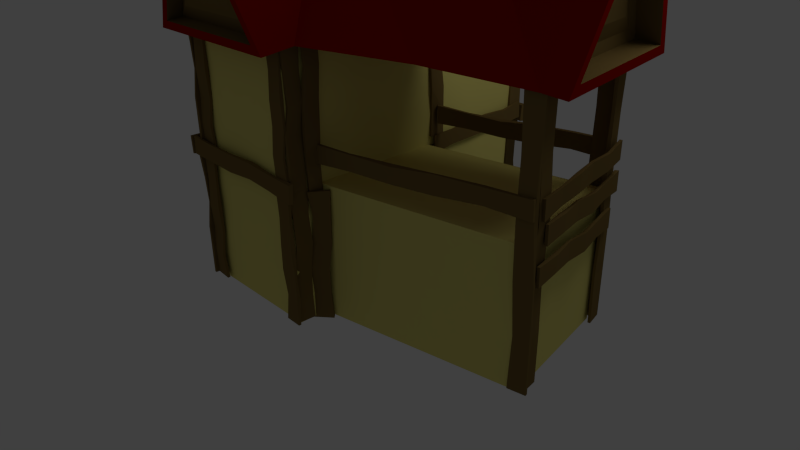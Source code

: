 # Source: maison3.blend  (saved by Blender 2.60.0; exported with 4.5.12 LTS)
import bpy
from mathutils import Matrix  # noqa: F401  (used for matrix-valued properties, if any)

bpy.ops.wm.read_factory_settings(use_empty=True)
scene = bpy.context.scene
scene.name = 'Scene'

# ---- collections
col_collection_1 = bpy.data.collections.new('Collection 1'); scene.collection.children.link(col_collection_1)

# ---- materials (node trees are filled in below, after node groups)
mat_planche = bpy.data.materials.new('planche')
mat_planche.alpha_threshold = 0.0
mat_planche.use_transparent_shadow = False
mat_planche.diffuse_color = (0.2016, 0.1329, 0.04231, 1.0)
mat_planche.specular_color = (0.0, 0.0, 0.0)
mat_planche.roughness = 0.5
mat_planche.line_color = (0.0, 0.0, 0.0, 1.0)
mat_toit = bpy.data.materials.new('toit')
mat_toit.alpha_threshold = 0.0
mat_toit.use_transparent_shadow = False
mat_toit.diffuse_color = (0.3264, 0.003148, 0.0, 1.0)
mat_toit.roughness = 0.5
mat_toit.line_color = (0.0, 0.0, 0.0, 1.0)
mat_bois = bpy.data.materials.new('bois')
mat_bois.alpha_threshold = 0.0
mat_bois.use_transparent_shadow = False
mat_bois.diffuse_color = (0.2016, 0.1329, 0.04231, 1.0)
mat_bois.roughness = 0.5
mat_bois.line_color = (0.0, 0.0, 0.0, 1.0)
mat_material = bpy.data.materials.new('Material')
mat_material.alpha_threshold = 0.0
mat_material.use_transparent_shadow = False
mat_material.diffuse_color = (0.7991, 0.7231, 0.2086, 1.0)
mat_material.roughness = 0.5
mat_material.line_color = (0.0, 0.0, 0.0, 1.0)

# ---- material node trees

# ---- world
world_world = bpy.data.worlds.new('World'); scene.world = world_world
world_world.color = (0.05088, 0.05088, 0.05088)
world_world.use_sun_shadow = False
world_world.sun_shadow_jitter_overblur = 0.0
world_world.cycles.sampling_method = 'MANUAL'
world_world.cycles.sample_map_resolution = 256

# ---- cameras
cam_camera = bpy.data.cameras.new('Camera')
cam_camera.clip_end = 100.0
cam_camera.lens = 35.0
cam_camera.ortho_scale = 7.314
cam_camera.dof.focus_distance = 0.0
cam_camera.dof.aperture_fstop = 128.0

# ---- lights
light_lamp = bpy.data.lights.new('Lamp', 'POINT')
light_lamp.transmission_factor = 0.0
light_lamp.cutoff_distance = 30.0
light_lamp.energy = 100.0
light_lamp.shadow_buffer_clip_start = 1.001
light_lamp.shadow_soft_size = 1.0
light_lamp.shadow_maximum_resolution = 0.006
light_lamp.use_absolute_resolution = True
light_lamp.cycles.use_multiple_importance_sampling = False

# ---- meshes
me_cube_052 = bpy.data.meshes.new('Cube.052')
me_cube_052.from_pydata([(-0.02357, -0.1622, 0.006068), (-0.02357, 0.1622, 0.006068), (0.02357, 0.1622, 0.006068), (0.02357, -0.1622, 0.006068), (0.03359, -0.08314, 2.734), (-0.02357, 0.1622, 2.736), (0.03968, 0.1622, 2.711), (0.09684, -0.06026, 2.709), (-0.04835, -0.1243, 0.5521), (-0.01181, -0.1622, 1.098), (-0.05182, -0.1899, 1.644), (-0.02357, -0.1622, 2.19), (-0.04835, 0.1622, 0.5521), (-0.01181, 0.1622, 1.098), (-0.05182, 0.1211, 1.644), (-0.02357, 0.1241, 2.19), (0.02357, 0.1622, 0.5521), (0.02357, 0.1622, 1.098), (0.02357, 0.09942, 1.644), (0.02357, 0.1241, 2.19), (-0.001201, -0.1286, 0.5521), (0.03534, -0.1622, 1.098), (0.02357, -0.1785, 1.644), (0.02357, -0.1546, 2.19)], [], [(0, 1, 2, 3), (4, 7, 6, 5), (0, 8, 12, 1), (8, 9, 13, 12), (9, 10, 14, 13), (10, 11, 15, 14), (11, 4, 5, 15), (1, 12, 16, 2), (12, 13, 17, 16), (13, 14, 18, 17), (14, 15, 19, 18), (15, 5, 6, 19), (2, 16, 20, 3), (16, 17, 21, 20), (17, 18, 22, 21), (18, 19, 23, 22), (19, 6, 7, 23), (4, 11, 23, 7), (11, 10, 22, 23), (10, 9, 21, 22), (9, 8, 20, 21), (8, 0, 3, 20)])
me_cube_052.materials.append(mat_planche)
me_cube_052.use_remesh_preserve_volume = False
me_cube_052.use_remesh_preserve_attributes = False
me_cube_052.use_mirror_vertex_groups = False
me_cube_052.update()
me_cube_051 = bpy.data.meshes.new('Cube.051')
me_cube_051.from_pydata([(-0.1272, -0.1839, 0.006574), (-0.02357, 0.1622, 0.006068), (0.02357, 0.1622, 0.006068), (-0.08006, -0.1839, 0.006574), (-0.02357, -0.1851, 2.736), (-0.02357, 0.1622, 2.736), (0.03968, 0.1622, 2.711), (0.03968, -0.1622, 2.711), (-0.04835, -0.1243, 0.5521), (-0.01181, -0.1622, 1.098), (-0.05182, -0.1899, 1.644), (-0.02357, -0.1622, 2.19), (-0.04835, 0.1622, 0.5521), (-0.01181, 0.1622, 1.098), (-0.05182, 0.1211, 1.644), (-0.02357, 0.1241, 2.19), (0.02357, 0.1622, 0.5521), (0.02357, 0.1622, 1.098), (0.02357, 0.09942, 1.644), (0.02357, 0.1241, 2.19), (-0.001201, -0.1286, 0.5521), (0.03534, -0.1622, 1.098), (0.02357, -0.1785, 1.644), (0.02357, -0.1546, 2.19)], [], [(0, 1, 2, 3), (4, 7, 6, 5), (0, 8, 12, 1), (8, 9, 13, 12), (9, 10, 14, 13), (10, 11, 15, 14), (11, 4, 5, 15), (1, 12, 16, 2), (12, 13, 17, 16), (13, 14, 18, 17), (14, 15, 19, 18), (15, 5, 6, 19), (2, 16, 20, 3), (16, 17, 21, 20), (17, 18, 22, 21), (18, 19, 23, 22), (19, 6, 7, 23), (4, 11, 23, 7), (11, 10, 22, 23), (10, 9, 21, 22), (9, 8, 20, 21), (8, 0, 3, 20)])
me_cube_051.materials.append(mat_planche)
me_cube_051.use_remesh_preserve_volume = False
me_cube_051.use_remesh_preserve_attributes = False
me_cube_051.use_mirror_vertex_groups = False
me_cube_051.update()
me_cube_050 = bpy.data.meshes.new('Cube.050')
me_cube_050.from_pydata([(-0.02357, -0.1622, 0.006068), (-0.02357, 0.1622, 0.006068), (0.02357, 0.1622, 0.006068), (0.02357, -0.1622, 0.006068), (-0.02357, -0.1851, 2.736), (-0.02357, 0.1622, 2.736), (0.03968, 0.1622, 2.711), (0.03968, -0.1622, 2.711), (-0.04835, -0.1243, 0.5521), (-0.01181, -0.1622, 1.098), (-0.05182, -0.1899, 1.644), (-0.02357, -0.1622, 2.19), (-0.04835, 0.1622, 0.5521), (-0.01181, 0.1622, 1.098), (-0.05182, 0.1211, 1.644), (-0.02357, 0.1241, 2.19), (0.02357, 0.1622, 0.5521), (0.02357, 0.1622, 1.098), (0.02357, 0.09942, 1.644), (0.02357, 0.1241, 2.19), (-0.001201, -0.1286, 0.5521), (0.03534, -0.1622, 1.098), (0.02357, -0.1785, 1.644), (0.02357, -0.1546, 2.19)], [], [(0, 1, 2, 3), (4, 7, 6, 5), (0, 8, 12, 1), (8, 9, 13, 12), (9, 10, 14, 13), (10, 11, 15, 14), (11, 4, 5, 15), (1, 12, 16, 2), (12, 13, 17, 16), (13, 14, 18, 17), (14, 15, 19, 18), (15, 5, 6, 19), (2, 16, 20, 3), (16, 17, 21, 20), (17, 18, 22, 21), (18, 19, 23, 22), (19, 6, 7, 23), (4, 11, 23, 7), (11, 10, 22, 23), (10, 9, 21, 22), (9, 8, 20, 21), (8, 0, 3, 20)])
me_cube_050.materials.append(mat_planche)
me_cube_050.use_remesh_preserve_volume = False
me_cube_050.use_remesh_preserve_attributes = False
me_cube_050.use_mirror_vertex_groups = False
me_cube_050.update()
me_cube_049 = bpy.data.meshes.new('Cube.049')
me_cube_049.from_pydata([(-0.02357, -0.1622, 0.006068), (-0.02357, 0.1622, 0.006068), (0.02357, 0.1622, 0.006068), (0.02357, -0.1622, 0.006068), (-0.02357, -0.1851, 2.736), (-0.02357, 0.1622, 2.736), (0.03968, 0.1622, 2.711), (0.03968, -0.1622, 2.711), (-0.04835, -0.1243, 0.5521), (-0.01181, -0.1622, 1.098), (-0.05182, -0.1899, 1.644), (-0.02357, -0.1622, 2.19), (-0.04835, 0.1622, 0.5521), (-0.01181, 0.1622, 1.098), (-0.05182, 0.1211, 1.644), (-0.02357, 0.1241, 2.19), (0.02357, 0.1622, 0.5521), (0.02357, 0.1622, 1.098), (0.02357, 0.09942, 1.644), (0.02357, 0.1241, 2.19), (-0.001201, -0.1286, 0.5521), (0.03534, -0.1622, 1.098), (0.02357, -0.1785, 1.644), (0.02357, -0.1546, 2.19)], [], [(0, 1, 2, 3), (4, 7, 6, 5), (0, 8, 12, 1), (8, 9, 13, 12), (9, 10, 14, 13), (10, 11, 15, 14), (11, 4, 5, 15), (1, 12, 16, 2), (12, 13, 17, 16), (13, 14, 18, 17), (14, 15, 19, 18), (15, 5, 6, 19), (2, 16, 20, 3), (16, 17, 21, 20), (17, 18, 22, 21), (18, 19, 23, 22), (19, 6, 7, 23), (4, 11, 23, 7), (11, 10, 22, 23), (10, 9, 21, 22), (9, 8, 20, 21), (8, 0, 3, 20)])
me_cube_049.materials.append(mat_planche)
me_cube_049.use_remesh_preserve_volume = False
me_cube_049.use_remesh_preserve_attributes = False
me_cube_049.use_mirror_vertex_groups = False
me_cube_049.update()
me_cube_048 = bpy.data.meshes.new('Cube.048')
me_cube_048.from_pydata([(-0.02357, -0.1622, 0.006068), (-0.02357, 0.1622, 0.006068), (0.02357, 0.1622, 0.006068), (0.02357, -0.1622, 0.006068), (-0.02357, -0.1851, 2.736), (-0.02357, 0.1622, 2.736), (0.03968, 0.1622, 2.711), (0.03968, -0.1622, 2.711), (-0.04835, -0.1243, 0.5521), (-0.01181, -0.1622, 1.098), (-0.05182, -0.1899, 1.644), (-0.02357, -0.1622, 2.19), (-0.04835, 0.1622, 0.5521), (-0.01181, 0.1622, 1.098), (-0.05182, 0.1211, 1.644), (-0.02357, 0.1241, 2.19), (0.02357, 0.1622, 0.5521), (0.02357, 0.1622, 1.098), (0.02357, 0.09942, 1.644), (0.02357, 0.1241, 2.19), (-0.001201, -0.1286, 0.5521), (0.03534, -0.1622, 1.098), (0.02357, -0.1785, 1.644), (0.02357, -0.1546, 2.19)], [], [(0, 1, 2, 3), (4, 7, 6, 5), (0, 8, 12, 1), (8, 9, 13, 12), (9, 10, 14, 13), (10, 11, 15, 14), (11, 4, 5, 15), (1, 12, 16, 2), (12, 13, 17, 16), (13, 14, 18, 17), (14, 15, 19, 18), (15, 5, 6, 19), (2, 16, 20, 3), (16, 17, 21, 20), (17, 18, 22, 21), (18, 19, 23, 22), (19, 6, 7, 23), (4, 11, 23, 7), (11, 10, 22, 23), (10, 9, 21, 22), (9, 8, 20, 21), (8, 0, 3, 20)])
me_cube_048.materials.append(mat_planche)
me_cube_048.use_remesh_preserve_volume = False
me_cube_048.use_remesh_preserve_attributes = False
me_cube_048.use_mirror_vertex_groups = False
me_cube_048.update()
me_cube_047 = bpy.data.meshes.new('Cube.047')
me_cube_047.from_pydata([(-0.02357, -0.1622, 0.006068), (-0.02357, 0.1622, 0.006068), (0.02357, 0.1622, 0.006068), (0.02357, -0.1622, 0.006068), (-0.02357, -0.1851, 2.736), (-0.02357, 0.1622, 2.736), (0.03968, 0.1622, 2.711), (0.03968, -0.1622, 2.711), (-0.04835, -0.1243, 0.5521), (-0.01181, -0.1622, 1.098), (-0.05182, -0.1899, 1.644), (-0.02357, -0.1622, 2.19), (-0.04835, 0.1622, 0.5521), (-0.01181, 0.1622, 1.098), (-0.05182, 0.1211, 1.644), (-0.02357, 0.1241, 2.19), (0.02357, 0.1622, 0.5521), (0.02357, 0.1622, 1.098), (0.02357, 0.09942, 1.644), (0.02357, 0.1241, 2.19), (-0.001201, -0.1286, 0.5521), (0.03534, -0.1622, 1.098), (0.02357, -0.1785, 1.644), (0.02357, -0.1546, 2.19)], [], [(0, 1, 2, 3), (4, 7, 6, 5), (0, 8, 12, 1), (8, 9, 13, 12), (9, 10, 14, 13), (10, 11, 15, 14), (11, 4, 5, 15), (1, 12, 16, 2), (12, 13, 17, 16), (13, 14, 18, 17), (14, 15, 19, 18), (15, 5, 6, 19), (2, 16, 20, 3), (16, 17, 21, 20), (17, 18, 22, 21), (18, 19, 23, 22), (19, 6, 7, 23), (4, 11, 23, 7), (11, 10, 22, 23), (10, 9, 21, 22), (9, 8, 20, 21), (8, 0, 3, 20)])
me_cube_047.materials.append(mat_planche)
me_cube_047.use_remesh_preserve_volume = False
me_cube_047.use_remesh_preserve_attributes = False
me_cube_047.use_mirror_vertex_groups = False
me_cube_047.update()
me_cube_046 = bpy.data.meshes.new('Cube.046')
me_cube_046.from_pydata([(-0.02357, -0.1622, 0.006068), (-0.02357, 0.1622, 0.006068), (0.02357, 0.1622, 0.006068), (0.02357, -0.1622, 0.006068), (-0.02357, -0.1851, 2.736), (-0.02357, 0.1622, 2.736), (0.03968, 0.1622, 2.711), (0.03968, -0.1622, 2.711), (-0.04835, -0.1243, 0.5521), (-0.01181, -0.1622, 1.098), (-0.05182, -0.1899, 1.644), (-0.02357, -0.1622, 2.19), (-0.04835, 0.1622, 0.5521), (-0.01181, 0.1622, 1.098), (-0.05182, 0.1211, 1.644), (-0.02357, 0.1241, 2.19), (0.02357, 0.1622, 0.5521), (0.02357, 0.1622, 1.098), (0.02357, 0.09942, 1.644), (0.02357, 0.1241, 2.19), (-0.001201, -0.1286, 0.5521), (0.03534, -0.1622, 1.098), (0.02357, -0.1785, 1.644), (0.02357, -0.1546, 2.19)], [], [(0, 1, 2, 3), (4, 7, 6, 5), (0, 8, 12, 1), (8, 9, 13, 12), (9, 10, 14, 13), (10, 11, 15, 14), (11, 4, 5, 15), (1, 12, 16, 2), (12, 13, 17, 16), (13, 14, 18, 17), (14, 15, 19, 18), (15, 5, 6, 19), (2, 16, 20, 3), (16, 17, 21, 20), (17, 18, 22, 21), (18, 19, 23, 22), (19, 6, 7, 23), (4, 11, 23, 7), (11, 10, 22, 23), (10, 9, 21, 22), (9, 8, 20, 21), (8, 0, 3, 20)])
me_cube_046.materials.append(mat_planche)
me_cube_046.use_remesh_preserve_volume = False
me_cube_046.use_remesh_preserve_attributes = False
me_cube_046.use_mirror_vertex_groups = False
me_cube_046.update()
me_cube_045 = bpy.data.meshes.new('Cube.045')
me_cube_045.from_pydata([(-0.02357, -0.1622, 0.006068), (-0.02357, 0.1622, 0.006068), (0.02357, 0.1622, 0.006068), (0.02357, -0.1622, 0.006068), (-0.02357, -0.1851, 2.736), (-0.02357, 0.1622, 2.736), (0.03968, 0.1622, 2.711), (0.03968, -0.1622, 2.711), (-0.04835, -0.1243, 0.5521), (-0.01181, -0.1622, 1.098), (-0.05182, -0.1899, 1.644), (-0.02357, -0.1622, 2.19), (-0.04835, 0.1622, 0.5521), (-0.01181, 0.1622, 1.098), (-0.05182, 0.1211, 1.644), (-0.02357, 0.1241, 2.19), (0.02357, 0.1622, 0.5521), (0.02357, 0.1622, 1.098), (0.02357, 0.09942, 1.644), (0.02357, 0.1241, 2.19), (-0.001201, -0.1286, 0.5521), (0.03534, -0.1622, 1.098), (0.02357, -0.1785, 1.644), (0.02357, -0.1546, 2.19)], [], [(0, 1, 2, 3), (4, 7, 6, 5), (0, 8, 12, 1), (8, 9, 13, 12), (9, 10, 14, 13), (10, 11, 15, 14), (11, 4, 5, 15), (1, 12, 16, 2), (12, 13, 17, 16), (13, 14, 18, 17), (14, 15, 19, 18), (15, 5, 6, 19), (2, 16, 20, 3), (16, 17, 21, 20), (17, 18, 22, 21), (18, 19, 23, 22), (19, 6, 7, 23), (4, 11, 23, 7), (11, 10, 22, 23), (10, 9, 21, 22), (9, 8, 20, 21), (8, 0, 3, 20)])
me_cube_045.materials.append(mat_planche)
me_cube_045.use_remesh_preserve_volume = False
me_cube_045.use_remesh_preserve_attributes = False
me_cube_045.use_mirror_vertex_groups = False
me_cube_045.update()
me_cube_044 = bpy.data.meshes.new('Cube.044')
me_cube_044.from_pydata([(-0.02357, -0.1622, 0.006068), (-0.02357, 0.1622, 0.006068), (0.02357, 0.1622, 0.006068), (0.02357, -0.1622, 0.006068), (-0.02357, -0.1851, 2.736), (-0.02357, 0.1622, 2.736), (0.03968, 0.1622, 2.711), (0.03968, -0.1622, 2.711), (-0.04835, -0.1243, 0.5521), (-0.01181, -0.1622, 1.098), (-0.05182, -0.1899, 1.644), (-0.02357, -0.1622, 2.19), (-0.04835, 0.1622, 0.5521), (-0.01181, 0.1622, 1.098), (-0.05182, 0.1211, 1.644), (-0.02357, 0.1241, 2.19), (0.02357, 0.1622, 0.5521), (0.02357, 0.1622, 1.098), (0.02357, 0.09942, 1.644), (0.02357, 0.1241, 2.19), (-0.001201, -0.1286, 0.5521), (0.03534, -0.1622, 1.098), (0.02357, -0.1785, 1.644), (0.02357, -0.1546, 2.19)], [], [(0, 1, 2, 3), (4, 7, 6, 5), (0, 8, 12, 1), (8, 9, 13, 12), (9, 10, 14, 13), (10, 11, 15, 14), (11, 4, 5, 15), (1, 12, 16, 2), (12, 13, 17, 16), (13, 14, 18, 17), (14, 15, 19, 18), (15, 5, 6, 19), (2, 16, 20, 3), (16, 17, 21, 20), (17, 18, 22, 21), (18, 19, 23, 22), (19, 6, 7, 23), (4, 11, 23, 7), (11, 10, 22, 23), (10, 9, 21, 22), (9, 8, 20, 21), (8, 0, 3, 20)])
me_cube_044.materials.append(mat_planche)
me_cube_044.use_remesh_preserve_volume = False
me_cube_044.use_remesh_preserve_attributes = False
me_cube_044.use_mirror_vertex_groups = False
me_cube_044.update()
me_cube_043 = bpy.data.meshes.new('Cube.043')
me_cube_043.from_pydata([(-0.02357, -0.1622, 0.006068), (-0.02357, 0.1622, 0.006068), (0.02357, 0.1622, 0.006068), (0.02357, -0.1622, 0.006068), (-0.02357, -0.1851, 2.736), (-0.02357, 0.1622, 2.736), (0.03968, 0.1622, 2.711), (0.03968, -0.1622, 2.711), (-0.04835, -0.1243, 0.5521), (-0.01181, -0.1622, 1.098), (-0.05182, -0.1899, 1.644), (-0.02357, -0.1622, 2.19), (-0.04835, 0.1622, 0.5521), (-0.01181, 0.1622, 1.098), (-0.05182, 0.1211, 1.644), (-0.02357, 0.1241, 2.19), (0.02357, 0.1622, 0.5521), (0.02357, 0.1622, 1.098), (0.02357, 0.09942, 1.644), (0.02357, 0.1241, 2.19), (-0.001201, -0.1286, 0.5521), (0.03534, -0.1622, 1.098), (0.02357, -0.1785, 1.644), (0.02357, -0.1546, 2.19)], [], [(0, 1, 2, 3), (4, 7, 6, 5), (0, 8, 12, 1), (8, 9, 13, 12), (9, 10, 14, 13), (10, 11, 15, 14), (11, 4, 5, 15), (1, 12, 16, 2), (12, 13, 17, 16), (13, 14, 18, 17), (14, 15, 19, 18), (15, 5, 6, 19), (2, 16, 20, 3), (16, 17, 21, 20), (17, 18, 22, 21), (18, 19, 23, 22), (19, 6, 7, 23), (4, 11, 23, 7), (11, 10, 22, 23), (10, 9, 21, 22), (9, 8, 20, 21), (8, 0, 3, 20)])
me_cube_043.materials.append(mat_planche)
me_cube_043.use_remesh_preserve_volume = False
me_cube_043.use_remesh_preserve_attributes = False
me_cube_043.use_mirror_vertex_groups = False
me_cube_043.update()
me_cube_042 = bpy.data.meshes.new('Cube.042')
me_cube_042.from_pydata([(-0.02357, -0.1622, 0.006068), (-0.02357, 0.1622, 0.006068), (0.02357, 0.1622, 0.006068), (0.02357, -0.1622, 0.006068), (-0.02357, -0.1851, 2.736), (-0.02357, 0.1622, 2.736), (0.03968, 0.1622, 2.711), (0.03968, -0.1622, 2.711), (-0.04835, -0.1243, 0.5521), (-0.01181, -0.1622, 1.098), (-0.05182, -0.1899, 1.644), (-0.02357, -0.1622, 2.19), (-0.04835, 0.1622, 0.5521), (-0.01181, 0.1622, 1.098), (-0.05182, 0.1211, 1.644), (-0.02357, 0.1241, 2.19), (0.02357, 0.1622, 0.5521), (0.02357, 0.1622, 1.098), (0.02357, 0.09942, 1.644), (0.02357, 0.1241, 2.19), (-0.001201, -0.1286, 0.5521), (0.03534, -0.1622, 1.098), (0.02357, -0.1785, 1.644), (0.02357, -0.1546, 2.19)], [], [(0, 1, 2, 3), (4, 7, 6, 5), (0, 8, 12, 1), (8, 9, 13, 12), (9, 10, 14, 13), (10, 11, 15, 14), (11, 4, 5, 15), (1, 12, 16, 2), (12, 13, 17, 16), (13, 14, 18, 17), (14, 15, 19, 18), (15, 5, 6, 19), (2, 16, 20, 3), (16, 17, 21, 20), (17, 18, 22, 21), (18, 19, 23, 22), (19, 6, 7, 23), (4, 11, 23, 7), (11, 10, 22, 23), (10, 9, 21, 22), (9, 8, 20, 21), (8, 0, 3, 20)])
me_cube_042.materials.append(mat_planche)
me_cube_042.use_remesh_preserve_volume = False
me_cube_042.use_remesh_preserve_attributes = False
me_cube_042.use_mirror_vertex_groups = False
me_cube_042.update()
me_cube_041 = bpy.data.meshes.new('Cube.041')
me_cube_041.from_pydata([(-0.02357, -0.1622, 0.006068), (-0.02357, 0.1622, 0.006068), (0.02357, 0.1622, 0.006068), (0.02357, -0.1622, 0.006068), (-0.02357, -0.1851, 2.736), (-0.02357, 0.1622, 2.736), (0.03968, 0.1622, 2.711), (0.03968, -0.1622, 2.711), (-0.04835, -0.1243, 0.5521), (-0.01181, -0.1622, 1.098), (-0.05182, -0.1899, 1.644), (-0.02357, -0.1622, 2.19), (-0.04835, 0.1622, 0.5521), (-0.01181, 0.1622, 1.098), (-0.05182, 0.1211, 1.644), (-0.02357, 0.1241, 2.19), (0.02357, 0.1622, 0.5521), (0.02357, 0.1622, 1.098), (0.02357, 0.09942, 1.644), (0.02357, 0.1241, 2.19), (-0.001201, -0.1286, 0.5521), (0.03534, -0.1622, 1.098), (0.02357, -0.1785, 1.644), (0.02357, -0.1546, 2.19)], [], [(0, 1, 2, 3), (4, 7, 6, 5), (0, 8, 12, 1), (8, 9, 13, 12), (9, 10, 14, 13), (10, 11, 15, 14), (11, 4, 5, 15), (1, 12, 16, 2), (12, 13, 17, 16), (13, 14, 18, 17), (14, 15, 19, 18), (15, 5, 6, 19), (2, 16, 20, 3), (16, 17, 21, 20), (17, 18, 22, 21), (18, 19, 23, 22), (19, 6, 7, 23), (4, 11, 23, 7), (11, 10, 22, 23), (10, 9, 21, 22), (9, 8, 20, 21), (8, 0, 3, 20)])
me_cube_041.materials.append(mat_planche)
me_cube_041.use_remesh_preserve_volume = False
me_cube_041.use_remesh_preserve_attributes = False
me_cube_041.use_mirror_vertex_groups = False
me_cube_041.update()
me_cube_039 = bpy.data.meshes.new('Cube.039')
me_cube_039.from_pydata([(-0.09697, -0.183, -0.07553), (-0.09697, 0.1415, -0.07553), (-0.04982, 0.1415, -0.07553), (-0.04982, -0.183, -0.07553), (-0.02357, -0.1851, 2.736), (-0.02357, 0.1622, 2.736), (0.03968, 0.1622, 2.711), (0.03968, -0.1622, 2.711), (-0.04835, -0.1243, 0.5521), (-0.01181, -0.1622, 1.098), (-0.05182, -0.1899, 1.644), (-0.02357, -0.1622, 2.19), (-0.04835, 0.1622, 0.5521), (-0.01181, 0.1622, 1.098), (-0.05182, 0.1211, 1.644), (-0.02357, 0.1241, 2.19), (0.02357, 0.1622, 0.5521), (0.02357, 0.1622, 1.098), (0.02357, 0.09942, 1.644), (0.02357, 0.1241, 2.19), (-0.001201, -0.1286, 0.5521), (0.03534, -0.1622, 1.098), (0.02357, -0.1785, 1.644), (0.02357, -0.1546, 2.19)], [], [(0, 1, 2, 3), (4, 7, 6, 5), (0, 8, 12, 1), (8, 9, 13, 12), (9, 10, 14, 13), (10, 11, 15, 14), (11, 4, 5, 15), (1, 12, 16, 2), (12, 13, 17, 16), (13, 14, 18, 17), (14, 15, 19, 18), (15, 5, 6, 19), (2, 16, 20, 3), (16, 17, 21, 20), (17, 18, 22, 21), (18, 19, 23, 22), (19, 6, 7, 23), (4, 11, 23, 7), (11, 10, 22, 23), (10, 9, 21, 22), (9, 8, 20, 21), (8, 0, 3, 20)])
me_cube_039.materials.append(mat_planche)
me_cube_039.use_remesh_preserve_volume = False
me_cube_039.use_remesh_preserve_attributes = False
me_cube_039.use_mirror_vertex_groups = False
me_cube_039.update()
me_cube_038 = bpy.data.meshes.new('Cube.038')
me_cube_038.from_pydata([(-0.02357, -0.1622, 0.006068), (-0.02357, 0.1622, 0.006068), (0.02418, 0.162, 0.02826), (0.02357, -0.1622, 0.006068), (-0.02357, -0.1851, 2.736), (-0.02357, 0.1622, 2.736), (0.03968, 0.1622, 2.711), (0.03968, -0.1622, 2.711), (-0.04835, -0.1243, 0.5521), (-0.01181, -0.1622, 1.098), (-0.05182, -0.1899, 1.644), (-0.02357, -0.1622, 2.19), (-0.04835, 0.1622, 0.5521), (-0.01181, 0.1622, 1.098), (-0.05182, 0.1211, 1.644), (-0.02357, 0.1241, 2.19), (0.02357, 0.1622, 0.5521), (0.02357, 0.1622, 1.098), (0.02357, 0.09942, 1.644), (0.02357, 0.1241, 2.19), (-0.001201, -0.1286, 0.5521), (0.03534, -0.1622, 1.098), (0.02357, -0.1785, 1.644), (0.02357, -0.1546, 2.19)], [], [(0, 1, 2, 3), (4, 7, 6, 5), (0, 8, 12, 1), (8, 9, 13, 12), (9, 10, 14, 13), (10, 11, 15, 14), (11, 4, 5, 15), (1, 12, 16, 2), (12, 13, 17, 16), (13, 14, 18, 17), (14, 15, 19, 18), (15, 5, 6, 19), (2, 16, 20, 3), (16, 17, 21, 20), (17, 18, 22, 21), (18, 19, 23, 22), (19, 6, 7, 23), (4, 11, 23, 7), (11, 10, 22, 23), (10, 9, 21, 22), (9, 8, 20, 21), (8, 0, 3, 20)])
me_cube_038.materials.append(mat_planche)
me_cube_038.use_remesh_preserve_volume = False
me_cube_038.use_remesh_preserve_attributes = False
me_cube_038.use_mirror_vertex_groups = False
me_cube_038.update()
me_cube_037 = bpy.data.meshes.new('Cube.037')
me_cube_037.from_pydata([(-0.02357, -0.1622, 0.006068), (-0.02357, 0.1622, 0.006068), (0.007511, 0.1624, 0.006522), (0.02357, -0.1622, 0.006068), (-0.02357, -0.1851, 2.736), (-0.02357, 0.1622, 2.736), (0.03968, 0.1622, 2.711), (0.03968, -0.1622, 2.711), (-0.04835, -0.1243, 0.5521), (-0.01181, -0.1622, 1.098), (-0.05182, -0.1899, 1.644), (-0.02357, -0.1622, 2.19), (-0.04835, 0.1622, 0.5521), (-0.01181, 0.1622, 1.098), (-0.05182, 0.1211, 1.644), (-0.02357, 0.1241, 2.19), (0.02357, 0.1622, 0.5521), (0.02357, 0.1622, 1.098), (0.02357, 0.09942, 1.644), (0.02357, 0.1241, 2.19), (-0.001201, -0.1286, 0.5521), (0.03534, -0.1622, 1.098), (0.02357, -0.1785, 1.644), (0.02357, -0.1546, 2.19)], [], [(0, 1, 2, 3), (4, 7, 6, 5), (0, 8, 12, 1), (8, 9, 13, 12), (9, 10, 14, 13), (10, 11, 15, 14), (11, 4, 5, 15), (1, 12, 16, 2), (12, 13, 17, 16), (13, 14, 18, 17), (14, 15, 19, 18), (15, 5, 6, 19), (2, 16, 20, 3), (16, 17, 21, 20), (17, 18, 22, 21), (18, 19, 23, 22), (19, 6, 7, 23), (4, 11, 23, 7), (11, 10, 22, 23), (10, 9, 21, 22), (9, 8, 20, 21), (8, 0, 3, 20)])
me_cube_037.materials.append(mat_planche)
me_cube_037.use_remesh_preserve_volume = False
me_cube_037.use_remesh_preserve_attributes = False
me_cube_037.use_mirror_vertex_groups = False
me_cube_037.update()
me_cube_035 = bpy.data.meshes.new('Cube.035')
me_cube_035.from_pydata([(-0.02357, -0.1622, 0.006068), (-0.02357, 0.1622, 0.006068), (0.02357, 0.1622, 0.006068), (0.02357, -0.1622, 0.006068), (-0.02357, -0.1851, 2.736), (-0.02357, 0.1622, 2.736), (0.03968, 0.1622, 2.711), (0.03968, -0.1622, 2.711), (-0.04835, -0.1243, 0.5521), (-0.01181, -0.1622, 1.098), (-0.05182, -0.1899, 1.644), (-0.02357, -0.1622, 2.19), (-0.04835, 0.1622, 0.5521), (-0.01181, 0.1622, 1.098), (-0.05182, 0.1211, 1.644), (-0.02357, 0.1241, 2.19), (0.02357, 0.1622, 0.5521), (0.02357, 0.1622, 1.098), (0.02357, 0.09942, 1.644), (0.02357, 0.1241, 2.19), (-0.001201, -0.1286, 0.5521), (0.03534, -0.1622, 1.098), (0.02357, -0.1785, 1.644), (0.02357, -0.1546, 2.19)], [], [(0, 1, 2, 3), (4, 7, 6, 5), (0, 8, 12, 1), (8, 9, 13, 12), (9, 10, 14, 13), (10, 11, 15, 14), (11, 4, 5, 15), (1, 12, 16, 2), (12, 13, 17, 16), (13, 14, 18, 17), (14, 15, 19, 18), (15, 5, 6, 19), (2, 16, 20, 3), (16, 17, 21, 20), (17, 18, 22, 21), (18, 19, 23, 22), (19, 6, 7, 23), (4, 11, 23, 7), (11, 10, 22, 23), (10, 9, 21, 22), (9, 8, 20, 21), (8, 0, 3, 20)])
me_cube_035.materials.append(mat_planche)
me_cube_035.use_remesh_preserve_volume = False
me_cube_035.use_remesh_preserve_attributes = False
me_cube_035.use_mirror_vertex_groups = False
me_cube_035.update()
me_cube_034 = bpy.data.meshes.new('Cube.034')
me_cube_034.from_pydata([(-0.02357, -0.1622, 0.006068), (-0.02357, 0.1622, 0.006068), (0.02357, 0.1622, 0.006068), (0.02357, -0.1622, 0.006068), (-0.02357, -0.1851, 2.736), (-0.02357, 0.1622, 2.736), (0.03968, 0.1622, 2.711), (0.03968, -0.1622, 2.711), (-0.04835, -0.1243, 0.5521), (-0.01181, -0.1622, 1.098), (-0.05182, -0.1899, 1.644), (-0.02357, -0.1622, 2.19), (-0.04835, 0.1622, 0.5521), (-0.01181, 0.1622, 1.098), (-0.05182, 0.1211, 1.644), (-0.02357, 0.1241, 2.19), (0.02357, 0.1622, 0.5521), (0.02357, 0.1622, 1.098), (0.02357, 0.09942, 1.644), (0.02357, 0.1241, 2.19), (-0.001201, -0.1286, 0.5521), (0.03534, -0.1622, 1.098), (0.02357, -0.1785, 1.644), (0.02357, -0.1546, 2.19)], [], [(0, 1, 2, 3), (4, 7, 6, 5), (0, 8, 12, 1), (8, 9, 13, 12), (9, 10, 14, 13), (10, 11, 15, 14), (11, 4, 5, 15), (1, 12, 16, 2), (12, 13, 17, 16), (13, 14, 18, 17), (14, 15, 19, 18), (15, 5, 6, 19), (2, 16, 20, 3), (16, 17, 21, 20), (17, 18, 22, 21), (18, 19, 23, 22), (19, 6, 7, 23), (4, 11, 23, 7), (11, 10, 22, 23), (10, 9, 21, 22), (9, 8, 20, 21), (8, 0, 3, 20)])
me_cube_034.materials.append(mat_planche)
me_cube_034.use_remesh_preserve_volume = False
me_cube_034.use_remesh_preserve_attributes = False
me_cube_034.use_mirror_vertex_groups = False
me_cube_034.update()
me_cube_033 = bpy.data.meshes.new('Cube.033')
me_cube_033.from_pydata([(-0.02357, -0.1622, 0.006068), (-0.02357, 0.1622, 0.006068), (0.02357, 0.1622, 0.006068), (0.02357, -0.1622, 0.006068), (-0.02357, -0.1851, 2.736), (-0.02357, 0.1622, 2.736), (0.03968, 0.1622, 2.711), (0.03968, -0.1622, 2.711), (-0.04835, -0.1243, 0.5521), (-0.01181, -0.1622, 1.098), (-0.05182, -0.1899, 1.644), (-0.02357, -0.1622, 2.19), (-0.04835, 0.1622, 0.5521), (-0.01181, 0.1622, 1.098), (-0.05182, 0.1211, 1.644), (-0.02357, 0.1241, 2.19), (0.02357, 0.1622, 0.5521), (0.02357, 0.1622, 1.098), (0.02357, 0.09942, 1.644), (0.02357, 0.1241, 2.19), (-0.001201, -0.1286, 0.5521), (0.03534, -0.1622, 1.098), (0.02357, -0.1785, 1.644), (0.02357, -0.1546, 2.19)], [], [(0, 1, 2, 3), (4, 7, 6, 5), (0, 8, 12, 1), (8, 9, 13, 12), (9, 10, 14, 13), (10, 11, 15, 14), (11, 4, 5, 15), (1, 12, 16, 2), (12, 13, 17, 16), (13, 14, 18, 17), (14, 15, 19, 18), (15, 5, 6, 19), (2, 16, 20, 3), (16, 17, 21, 20), (17, 18, 22, 21), (18, 19, 23, 22), (19, 6, 7, 23), (4, 11, 23, 7), (11, 10, 22, 23), (10, 9, 21, 22), (9, 8, 20, 21), (8, 0, 3, 20)])
me_cube_033.materials.append(mat_planche)
me_cube_033.use_remesh_preserve_volume = False
me_cube_033.use_remesh_preserve_attributes = False
me_cube_033.use_mirror_vertex_groups = False
me_cube_033.update()
me_cube_032 = bpy.data.meshes.new('Cube.032')
me_cube_032.from_pydata([(-0.02357, -0.1622, 0.006068), (-0.02357, 0.1622, 0.006068), (0.02357, 0.1622, 0.006068), (0.02357, -0.1622, 0.006068), (-0.02357, -0.1851, 2.736), (-0.02357, 0.1622, 2.736), (0.03968, 0.1622, 2.711), (0.03968, -0.1622, 2.711), (-0.04835, -0.1243, 0.5521), (-0.01181, -0.1622, 1.098), (-0.05182, -0.1899, 1.644), (-0.02357, -0.1622, 2.19), (-0.04835, 0.1622, 0.5521), (-0.01181, 0.1622, 1.098), (-0.05182, 0.1211, 1.644), (-0.02357, 0.1241, 2.19), (0.02357, 0.1622, 0.5521), (0.02357, 0.1622, 1.098), (0.02357, 0.09942, 1.644), (0.02357, 0.1241, 2.19), (-0.001201, -0.1286, 0.5521), (0.03534, -0.1622, 1.098), (0.02357, -0.1785, 1.644), (0.02357, -0.1546, 2.19)], [], [(0, 1, 2, 3), (4, 7, 6, 5), (0, 8, 12, 1), (8, 9, 13, 12), (9, 10, 14, 13), (10, 11, 15, 14), (11, 4, 5, 15), (1, 12, 16, 2), (12, 13, 17, 16), (13, 14, 18, 17), (14, 15, 19, 18), (15, 5, 6, 19), (2, 16, 20, 3), (16, 17, 21, 20), (17, 18, 22, 21), (18, 19, 23, 22), (19, 6, 7, 23), (4, 11, 23, 7), (11, 10, 22, 23), (10, 9, 21, 22), (9, 8, 20, 21), (8, 0, 3, 20)])
me_cube_032.materials.append(mat_planche)
me_cube_032.use_remesh_preserve_volume = False
me_cube_032.use_remesh_preserve_attributes = False
me_cube_032.use_mirror_vertex_groups = False
me_cube_032.update()
me_cube_031 = bpy.data.meshes.new('Cube.031')
me_cube_031.from_pydata([(-0.02357, -0.1622, 0.006068), (-0.02357, 0.1622, 0.006068), (0.02357, 0.1622, 0.006068), (0.02357, -0.1622, 0.006068), (-0.02357, -0.1851, 2.736), (-0.02357, 0.1622, 2.736), (0.03968, 0.1622, 2.711), (0.03968, -0.1622, 2.711), (-0.04835, -0.1243, 0.5521), (-0.01181, -0.1622, 1.098), (-0.05182, -0.1899, 1.644), (-0.02357, -0.1622, 2.19), (-0.04835, 0.1622, 0.5521), (-0.01181, 0.1622, 1.098), (-0.05182, 0.1211, 1.644), (-0.02357, 0.1241, 2.19), (0.02357, 0.1622, 0.5521), (0.02357, 0.1622, 1.098), (0.02357, 0.09942, 1.644), (0.02357, 0.1241, 2.19), (-0.001201, -0.1286, 0.5521), (0.03534, -0.1622, 1.098), (0.02357, -0.1785, 1.644), (0.02357, -0.1546, 2.19)], [], [(0, 1, 2, 3), (4, 7, 6, 5), (0, 8, 12, 1), (8, 9, 13, 12), (9, 10, 14, 13), (10, 11, 15, 14), (11, 4, 5, 15), (1, 12, 16, 2), (12, 13, 17, 16), (13, 14, 18, 17), (14, 15, 19, 18), (15, 5, 6, 19), (2, 16, 20, 3), (16, 17, 21, 20), (17, 18, 22, 21), (18, 19, 23, 22), (19, 6, 7, 23), (4, 11, 23, 7), (11, 10, 22, 23), (10, 9, 21, 22), (9, 8, 20, 21), (8, 0, 3, 20)])
me_cube_031.materials.append(mat_planche)
me_cube_031.use_remesh_preserve_volume = False
me_cube_031.use_remesh_preserve_attributes = False
me_cube_031.use_mirror_vertex_groups = False
me_cube_031.update()
me_cube_030 = bpy.data.meshes.new('Cube.030')
me_cube_030.from_pydata([(1.05, 1.026, -1.046), (1.0, -1.0, -1.0), (-1.0, -1.0, -1.0), (-0.9501, 1.02, -1.046), (-0.04914, -1.121, 1.0), (0.0007689, 1.175, 1.29), (1.0, 0.3333, -1.0), (1.0, -0.398, -1.0), (-1.0, -0.3333, -1.0), (-1.0, 0.3333, -1.0), (-0.04914, -0.2838, 0.883), (-0.04914, 0.4324, 0.9948), (3.286, 0.2306, -1.101), (3.573, -0.6226, -1.101), (1.0, 0.06413, -1.0), (-1.0, 0.08793, -1.0), (-0.04914, 0.1688, 0.9536), (3.659, -0.05819, 1.04), (3.286, 0.4453, -1.101), (1.0, 0.06413, -1.0), (1.0, -0.398, -1.0), (2.255, -0.7516, -1.049), (1.76, -0.1094, 0.7351), (1.138, 1.285, -1.102), (0.0004042, 1.446, 1.43), (-1.03, 1.279, -1.102), (-0.7912, 1.309, -0.9528), (0.8573, 1.312, -0.9528), (-0.02985, 1.389, 1.09), (-0.02731, 1.16, 1.145), (0.8599, 1.084, -0.8977), (-0.7887, 1.081, -0.8977), (3.933, -0.03834, 1.01), (3.56, 0.4651, -1.131), (3.847, -0.6028, -1.131), (3.933, -0.03834, 1.01), (3.847, -0.6028, -1.131), (3.56, 0.4651, -1.131), (3.56, 0.4651, -1.131), (3.933, -0.03834, 1.01), (3.847, -0.6028, -1.131), (3.909, -0.04163, 0.7793), (3.836, -0.5148, -1.016), (3.596, 0.3805, -1.016), (3.636, -0.06135, 0.8096), (3.323, 0.3608, -0.9858), (3.563, -0.5346, -0.9858), (0.8593, 1.173, -0.9102), (-0.7893, 1.17, -0.9102), (-0.02792, 1.249, 1.132), (0.6215, 1.18, -0.7188), (-0.01612, 1.234, 0.7491), (-0.5634, 1.177, -0.7188), (0.4468, 1.212, -0.582), (-0.3976, 1.21, -0.582), (-0.007648, 1.251, 0.4641), (3.59, -0.06628, 0.5648), (3.532, -0.4418, -0.8601), (3.342, 0.2687, -0.8601), (3.596, -0.06817, 0.1977), (3.442, 0.1391, -0.6841), (3.56, -0.3006, -0.6841), (1.0, -1.212, -1.048), (-0.04914, -1.333, 0.9524), (-1.0, -1.212, -1.048), (-1.0, -1.212, -1.048), (1.0, -1.212, -1.048), (-0.04914, -1.333, 0.9524), (-0.04421, -1.321, 0.7518), (0.8471, -1.218, -0.9473), (-0.852, -1.218, -0.9473), (-0.852, -1.111, -0.9232), (0.8471, -1.111, -0.9232), (-0.04421, -1.213, 0.7759), (-0.04421, -1.213, 0.7759), (0.8471, -1.111, -0.9232), (-0.852, -1.111, -0.9232), (0.8471, -1.111, -0.9232), (-0.852, -1.111, -0.9232), (-0.04421, -1.213, 0.7759), (-0.03584, -1.231, 0.4268), (0.5874, -1.159, -0.7613), (-0.6007, -1.159, -0.7613)], [(12, 13)], [(0, 6, 9, 3), (7, 1, 2, 8), (4, 10, 8, 2), (11, 5, 3, 9), (6, 0, 5, 11), (6, 14, 15, 9), (14, 7, 8, 15), (10, 16, 15, 8), (16, 11, 9, 15), (11, 16, 14, 6), (14, 12, 18, 19), (7, 14, 19, 20), (12, 7, 20, 18), (20, 19, 18), (10, 19, 16), (1, 10, 4), (21, 18, 20), (1, 21, 20), (21, 13, 18), (22, 19, 18), (17, 22, 18), (22, 10, 19), (10, 22, 21, 1), (22, 17, 13, 21), (5, 0, 23, 24), (3, 5, 24, 25), (0, 3, 25, 23), (23, 25, 26, 27), (25, 24, 28, 26), (24, 23, 27, 28), (28, 27, 30, 29), (26, 28, 29, 31), (27, 26, 31, 30), (17, 18, 33, 32), (18, 13, 34, 33), (13, 17, 32, 34), (34, 32, 35, 36), (33, 34, 36, 37), (32, 33, 37, 35), (35, 37, 38, 39), (37, 36, 40, 38), (36, 35, 39, 40), (40, 39, 41, 42), (38, 40, 42, 43), (39, 38, 43, 41), (41, 43, 45, 44), (43, 42, 46, 45), (42, 41, 44, 46), (30, 31, 48, 47), (31, 29, 49, 48), (29, 30, 47, 49), (49, 47, 50, 51), (48, 49, 51, 52), (47, 48, 52, 50), (50, 52, 54, 53), (52, 51, 55, 54), (51, 50, 53, 55), (53, 54, 55), (46, 44, 56, 57), (45, 46, 57, 58), (44, 45, 58, 56), (56, 58, 60, 59), (58, 57, 61, 60), (57, 56, 59, 61), (61, 59, 60), (1, 4, 63, 62), (4, 2, 64, 63), (2, 1, 62, 64), (64, 62, 66, 65), (63, 64, 65, 67), (62, 63, 67, 66), (66, 67, 68, 69), (67, 65, 70, 68), (65, 66, 69, 70), (70, 69, 72, 71), (68, 70, 71, 73), (69, 68, 73, 72), (72, 73, 74, 75), (73, 71, 76, 74), (71, 72, 75, 76), (76, 75, 77, 78), (74, 76, 78, 79), (75, 74, 79, 77), (77, 79, 80, 81), (79, 78, 82, 80), (78, 77, 81, 82), (81, 80, 82)])
me_cube_030.polygons.foreach_set('material_index', [0, 0, 0, 0, 0, 0, 0, 0, 0, 0, 0, 0, 0, 0, 0, 0, 0, 0, 0, 0, 0, 0, 0, 0, 0, 0, 0, 0, 0, 0, 1, 1, 1, 0, 0, 0, 0, 0, 0, 0, 0, 0, 0, 0, 0, 1, 1, 1, 1, 1, 1, 1, 1, 1, 1, 1, 1, 1, 1, 1, 1, 1, 1, 1, 1, 0, 0, 0, 0, 0, 0, 0, 0, 0, 1, 1, 1, 0, 0, 0, 0, 0, 0, 1, 1, 1, 1])
me_cube_030.materials.append(mat_toit)
me_cube_030.materials.append(mat_bois)
me_cube_030.use_remesh_preserve_volume = False
me_cube_030.use_remesh_preserve_attributes = False
me_cube_030.use_mirror_vertex_groups = False
me_cube_030.update()
me_cube_029 = bpy.data.meshes.new('Cube.029')
me_cube_029.from_pydata([(-0.02357, -0.1622, 0.006068), (-0.02357, 0.1622, 0.006068), (0.02357, 0.1622, 0.006068), (0.02357, -0.1622, 0.006068), (-0.02357, -0.1851, 2.736), (-0.02357, 0.1622, 2.736), (0.03968, 0.1622, 2.711), (0.03968, -0.1622, 2.711), (-0.04835, -0.1243, 0.5521), (-0.01181, -0.1622, 1.098), (-0.05182, -0.1899, 1.644), (-0.02357, -0.1622, 2.19), (-0.04835, 0.1622, 0.5521), (-0.01181, 0.1622, 1.098), (-0.05182, 0.1211, 1.644), (-0.02357, 0.1241, 2.19), (0.02357, 0.1622, 0.5521), (0.02357, 0.1622, 1.098), (0.02357, 0.09942, 1.644), (0.02357, 0.1241, 2.19), (-0.001201, -0.1286, 0.5521), (0.03534, -0.1622, 1.098), (0.02357, -0.1785, 1.644), (0.02357, -0.1546, 2.19)], [], [(0, 1, 2, 3), (4, 7, 6, 5), (0, 8, 12, 1), (8, 9, 13, 12), (9, 10, 14, 13), (10, 11, 15, 14), (11, 4, 5, 15), (1, 12, 16, 2), (12, 13, 17, 16), (13, 14, 18, 17), (14, 15, 19, 18), (15, 5, 6, 19), (2, 16, 20, 3), (16, 17, 21, 20), (17, 18, 22, 21), (18, 19, 23, 22), (19, 6, 7, 23), (4, 11, 23, 7), (11, 10, 22, 23), (10, 9, 21, 22), (9, 8, 20, 21), (8, 0, 3, 20)])
me_cube_029.materials.append(mat_planche)
me_cube_029.use_remesh_preserve_volume = False
me_cube_029.use_remesh_preserve_attributes = False
me_cube_029.use_mirror_vertex_groups = False
me_cube_029.update()
me_cube_028 = bpy.data.meshes.new('Cube.028')
me_cube_028.from_pydata([(-0.02357, -0.1622, 0.006068), (-0.02357, 0.1622, 0.006068), (0.02357, 0.1622, 0.006068), (0.02357, -0.1622, 0.006068), (-0.02357, -0.1851, 2.736), (-0.02357, 0.1622, 2.736), (0.03968, 0.1622, 2.711), (0.03968, -0.1622, 2.711), (-0.04835, -0.1243, 0.5521), (-0.01181, -0.1622, 1.098), (-0.05182, -0.1899, 1.644), (-0.02357, -0.1622, 2.19), (-0.04835, 0.1622, 0.5521), (-0.01181, 0.1622, 1.098), (-0.05182, 0.1211, 1.644), (-0.02357, 0.1241, 2.19), (0.02357, 0.1622, 0.5521), (0.02357, 0.1622, 1.098), (0.02357, 0.09942, 1.644), (0.02357, 0.1241, 2.19), (-0.001201, -0.1286, 0.5521), (0.03534, -0.1622, 1.098), (0.02357, -0.1785, 1.644), (0.02357, -0.1546, 2.19)], [], [(0, 1, 2, 3), (4, 7, 6, 5), (0, 8, 12, 1), (8, 9, 13, 12), (9, 10, 14, 13), (10, 11, 15, 14), (11, 4, 5, 15), (1, 12, 16, 2), (12, 13, 17, 16), (13, 14, 18, 17), (14, 15, 19, 18), (15, 5, 6, 19), (2, 16, 20, 3), (16, 17, 21, 20), (17, 18, 22, 21), (18, 19, 23, 22), (19, 6, 7, 23), (4, 11, 23, 7), (11, 10, 22, 23), (10, 9, 21, 22), (9, 8, 20, 21), (8, 0, 3, 20)])
me_cube_028.materials.append(mat_planche)
me_cube_028.use_remesh_preserve_volume = False
me_cube_028.use_remesh_preserve_attributes = False
me_cube_028.use_mirror_vertex_groups = False
me_cube_028.update()
me_cube_027 = bpy.data.meshes.new('Cube.027')
me_cube_027.from_pydata([(-0.02357, -0.1622, 0.006068), (-0.02357, 0.1622, 0.006068), (0.02357, 0.1622, 0.006068), (0.02357, -0.1622, 0.006068), (-0.02357, -0.1851, 2.736), (-0.02357, 0.1622, 2.736), (0.03968, 0.1622, 2.711), (0.03968, -0.1622, 2.711), (-0.04835, -0.1243, 0.5521), (-0.01181, -0.1622, 1.098), (-0.05182, -0.1899, 1.644), (-0.02357, -0.1622, 2.19), (-0.04835, 0.1622, 0.5521), (-0.01181, 0.1622, 1.098), (-0.05182, 0.1211, 1.644), (-0.02357, 0.1241, 2.19), (0.02357, 0.1622, 0.5521), (0.02357, 0.1622, 1.098), (0.02357, 0.09942, 1.644), (0.02357, 0.1241, 2.19), (-0.001201, -0.1286, 0.5521), (0.03534, -0.1622, 1.098), (0.02357, -0.1785, 1.644), (0.02357, -0.1546, 2.19)], [], [(0, 1, 2, 3), (4, 7, 6, 5), (0, 8, 12, 1), (8, 9, 13, 12), (9, 10, 14, 13), (10, 11, 15, 14), (11, 4, 5, 15), (1, 12, 16, 2), (12, 13, 17, 16), (13, 14, 18, 17), (14, 15, 19, 18), (15, 5, 6, 19), (2, 16, 20, 3), (16, 17, 21, 20), (17, 18, 22, 21), (18, 19, 23, 22), (19, 6, 7, 23), (4, 11, 23, 7), (11, 10, 22, 23), (10, 9, 21, 22), (9, 8, 20, 21), (8, 0, 3, 20)])
me_cube_027.materials.append(mat_planche)
me_cube_027.use_remesh_preserve_volume = False
me_cube_027.use_remesh_preserve_attributes = False
me_cube_027.use_mirror_vertex_groups = False
me_cube_027.update()
me_cube_026 = bpy.data.meshes.new('Cube.026')
me_cube_026.from_pydata([(-0.02357, -0.1622, 0.006068), (-0.02357, 0.1622, 0.006068), (0.02357, 0.1622, 0.006068), (0.02357, -0.1622, 0.006068), (-0.02357, -0.1851, 2.736), (-0.02357, 0.1622, 2.736), (0.03968, 0.1622, 2.711), (0.03968, -0.1622, 2.711), (-0.04835, -0.1243, 0.5521), (-0.01181, -0.1622, 1.098), (-0.05182, -0.1899, 1.644), (-0.02357, -0.1622, 2.19), (-0.04835, 0.1622, 0.5521), (-0.01181, 0.1622, 1.098), (-0.05182, 0.1211, 1.644), (-0.02357, 0.1241, 2.19), (0.02357, 0.1622, 0.5521), (0.02357, 0.1622, 1.098), (0.02357, 0.09942, 1.644), (0.02357, 0.1241, 2.19), (-0.001201, -0.1286, 0.5521), (0.03534, -0.1622, 1.098), (0.02357, -0.1785, 1.644), (0.02357, -0.1546, 2.19)], [], [(0, 1, 2, 3), (4, 7, 6, 5), (0, 8, 12, 1), (8, 9, 13, 12), (9, 10, 14, 13), (10, 11, 15, 14), (11, 4, 5, 15), (1, 12, 16, 2), (12, 13, 17, 16), (13, 14, 18, 17), (14, 15, 19, 18), (15, 5, 6, 19), (2, 16, 20, 3), (16, 17, 21, 20), (17, 18, 22, 21), (18, 19, 23, 22), (19, 6, 7, 23), (4, 11, 23, 7), (11, 10, 22, 23), (10, 9, 21, 22), (9, 8, 20, 21), (8, 0, 3, 20)])
me_cube_026.materials.append(mat_planche)
me_cube_026.use_remesh_preserve_volume = False
me_cube_026.use_remesh_preserve_attributes = False
me_cube_026.use_mirror_vertex_groups = False
me_cube_026.update()
me_cube_025 = bpy.data.meshes.new('Cube.025')
me_cube_025.from_pydata([(-0.02357, -0.1622, 0.006068), (-0.02357, 0.1622, 0.006068), (0.02357, 0.1622, 0.006068), (0.02357, -0.1622, 0.006068), (-0.02357, -0.1851, 2.736), (-0.02357, 0.1622, 2.736), (0.03968, 0.1622, 2.711), (0.03968, -0.1622, 2.711), (-0.04835, -0.1243, 0.5521), (-0.01181, -0.1622, 1.098), (-0.05182, -0.1899, 1.644), (-0.02357, -0.1622, 2.19), (-0.04835, 0.1622, 0.5521), (-0.01181, 0.1622, 1.098), (-0.05182, 0.1211, 1.644), (-0.02357, 0.1241, 2.19), (0.02357, 0.1622, 0.5521), (0.02357, 0.1622, 1.098), (0.02357, 0.09942, 1.644), (0.02357, 0.1241, 2.19), (-0.001201, -0.1286, 0.5521), (0.03534, -0.1622, 1.098), (0.02357, -0.1785, 1.644), (0.02357, -0.1546, 2.19)], [], [(0, 1, 2, 3), (4, 7, 6, 5), (0, 8, 12, 1), (8, 9, 13, 12), (9, 10, 14, 13), (10, 11, 15, 14), (11, 4, 5, 15), (1, 12, 16, 2), (12, 13, 17, 16), (13, 14, 18, 17), (14, 15, 19, 18), (15, 5, 6, 19), (2, 16, 20, 3), (16, 17, 21, 20), (17, 18, 22, 21), (18, 19, 23, 22), (19, 6, 7, 23), (4, 11, 23, 7), (11, 10, 22, 23), (10, 9, 21, 22), (9, 8, 20, 21), (8, 0, 3, 20)])
me_cube_025.materials.append(mat_planche)
me_cube_025.use_remesh_preserve_volume = False
me_cube_025.use_remesh_preserve_attributes = False
me_cube_025.use_mirror_vertex_groups = False
me_cube_025.update()
me_cube_024 = bpy.data.meshes.new('Cube.024')
me_cube_024.from_pydata([(-0.02357, -0.1622, 0.006068), (-0.02357, 0.1622, 0.006068), (0.02357, 0.1622, 0.006068), (0.02357, -0.1622, 0.006068), (-0.02357, -0.1851, 2.736), (-0.01874, 0.1361, 2.572), (0.04452, 0.1361, 2.547), (0.03968, -0.1622, 2.711), (-0.04835, -0.1243, 0.5521), (-0.01181, -0.1622, 1.098), (-0.05182, -0.1899, 1.644), (-0.02357, -0.1622, 2.19), (-0.04835, 0.1622, 0.5521), (-0.01181, 0.1622, 1.098), (-0.05182, 0.1211, 1.644), (-0.02357, 0.1241, 2.19), (0.02357, 0.1622, 0.5521), (0.02357, 0.1622, 1.098), (0.02357, 0.09942, 1.644), (0.02357, 0.1241, 2.19), (-0.001201, -0.1286, 0.5521), (0.03534, -0.1622, 1.098), (0.02357, -0.1785, 1.644), (0.02357, -0.1546, 2.19)], [], [(0, 1, 2, 3), (4, 7, 6, 5), (0, 8, 12, 1), (8, 9, 13, 12), (9, 10, 14, 13), (10, 11, 15, 14), (11, 4, 5, 15), (1, 12, 16, 2), (12, 13, 17, 16), (13, 14, 18, 17), (14, 15, 19, 18), (15, 5, 6, 19), (2, 16, 20, 3), (16, 17, 21, 20), (17, 18, 22, 21), (18, 19, 23, 22), (19, 6, 7, 23), (4, 11, 23, 7), (11, 10, 22, 23), (10, 9, 21, 22), (9, 8, 20, 21), (8, 0, 3, 20)])
me_cube_024.materials.append(mat_planche)
me_cube_024.use_remesh_preserve_volume = False
me_cube_024.use_remesh_preserve_attributes = False
me_cube_024.use_mirror_vertex_groups = False
me_cube_024.update()
me_cube_023 = bpy.data.meshes.new('Cube.023')
me_cube_023.from_pydata([(-0.02357, -0.1622, 0.006068), (-0.02357, 0.1622, 0.006068), (0.02357, 0.1622, 0.006068), (0.02357, -0.1622, 0.006068), (-0.02357, -0.1851, 2.736), (-0.02357, 0.1622, 2.736), (0.03968, 0.1622, 2.711), (0.03968, -0.1622, 2.711), (-0.04835, -0.1243, 0.5521), (-0.01181, -0.1622, 1.098), (-0.05182, -0.1899, 1.644), (-0.02357, -0.1622, 2.19), (-0.04835, 0.1622, 0.5521), (-0.01181, 0.1622, 1.098), (-0.05182, 0.1211, 1.644), (-0.02357, 0.1241, 2.19), (0.02357, 0.1622, 0.5521), (0.02357, 0.1622, 1.098), (0.02357, 0.09942, 1.644), (0.02357, 0.1241, 2.19), (-0.001201, -0.1286, 0.5521), (0.03534, -0.1622, 1.098), (0.02357, -0.1785, 1.644), (0.02357, -0.1546, 2.19)], [], [(0, 1, 2, 3), (4, 7, 6, 5), (0, 8, 12, 1), (8, 9, 13, 12), (9, 10, 14, 13), (10, 11, 15, 14), (11, 4, 5, 15), (1, 12, 16, 2), (12, 13, 17, 16), (13, 14, 18, 17), (14, 15, 19, 18), (15, 5, 6, 19), (2, 16, 20, 3), (16, 17, 21, 20), (17, 18, 22, 21), (18, 19, 23, 22), (19, 6, 7, 23), (4, 11, 23, 7), (11, 10, 22, 23), (10, 9, 21, 22), (9, 8, 20, 21), (8, 0, 3, 20)])
me_cube_023.materials.append(mat_planche)
me_cube_023.use_remesh_preserve_volume = False
me_cube_023.use_remesh_preserve_attributes = False
me_cube_023.use_mirror_vertex_groups = False
me_cube_023.update()
me_cube_022 = bpy.data.meshes.new('Cube.022')
me_cube_022.from_pydata([(-0.02357, -0.1622, 0.006068), (-0.02357, 0.1622, 0.006068), (0.02357, 0.1622, 0.006068), (0.02357, -0.1622, 0.006068), (-0.02357, -0.1851, 2.736), (-0.02357, 0.1622, 2.736), (0.03968, 0.1622, 2.711), (0.03968, -0.1622, 2.711), (-0.04835, -0.1243, 0.5521), (-0.01181, -0.1622, 1.098), (-0.05182, -0.1899, 1.644), (-0.02357, -0.1622, 2.19), (-0.04835, 0.1622, 0.5521), (-0.01181, 0.1622, 1.098), (-0.05182, 0.1211, 1.644), (-0.02357, 0.1241, 2.19), (0.02357, 0.1622, 0.5521), (0.02357, 0.1622, 1.098), (0.02357, 0.09942, 1.644), (0.02357, 0.1241, 2.19), (-0.001201, -0.1286, 0.5521), (0.03534, -0.1622, 1.098), (0.02357, -0.1785, 1.644), (0.02357, -0.1546, 2.19)], [], [(0, 1, 2, 3), (4, 7, 6, 5), (0, 8, 12, 1), (8, 9, 13, 12), (9, 10, 14, 13), (10, 11, 15, 14), (11, 4, 5, 15), (1, 12, 16, 2), (12, 13, 17, 16), (13, 14, 18, 17), (14, 15, 19, 18), (15, 5, 6, 19), (2, 16, 20, 3), (16, 17, 21, 20), (17, 18, 22, 21), (18, 19, 23, 22), (19, 6, 7, 23), (4, 11, 23, 7), (11, 10, 22, 23), (10, 9, 21, 22), (9, 8, 20, 21), (8, 0, 3, 20)])
me_cube_022.materials.append(mat_planche)
me_cube_022.use_remesh_preserve_volume = False
me_cube_022.use_remesh_preserve_attributes = False
me_cube_022.use_mirror_vertex_groups = False
me_cube_022.update()
me_cube_021 = bpy.data.meshes.new('Cube.021')
me_cube_021.from_pydata([(-0.02357, -0.1622, 0.006068), (-0.02357, 0.1622, 0.006068), (0.02357, 0.1622, 0.006068), (0.02357, -0.1622, 0.006068), (-0.02357, -0.1851, 2.736), (-0.02357, 0.1622, 2.736), (0.03968, 0.1622, 2.711), (0.03968, -0.1622, 2.711), (-0.04835, -0.1243, 0.5521), (-0.01181, -0.1622, 1.098), (-0.05182, -0.1899, 1.644), (-0.02357, -0.1622, 2.19), (-0.04835, 0.1622, 0.5521), (-0.01181, 0.1622, 1.098), (-0.05182, 0.1211, 1.644), (-0.02357, 0.1241, 2.19), (0.02357, 0.1622, 0.5521), (0.02357, 0.1622, 1.098), (0.02357, 0.09942, 1.644), (0.02357, 0.1241, 2.19), (-0.001201, -0.1286, 0.5521), (0.03534, -0.1622, 1.098), (0.02357, -0.1785, 1.644), (0.02357, -0.1546, 2.19)], [], [(0, 1, 2, 3), (4, 7, 6, 5), (0, 8, 12, 1), (8, 9, 13, 12), (9, 10, 14, 13), (10, 11, 15, 14), (11, 4, 5, 15), (1, 12, 16, 2), (12, 13, 17, 16), (13, 14, 18, 17), (14, 15, 19, 18), (15, 5, 6, 19), (2, 16, 20, 3), (16, 17, 21, 20), (17, 18, 22, 21), (18, 19, 23, 22), (19, 6, 7, 23), (4, 11, 23, 7), (11, 10, 22, 23), (10, 9, 21, 22), (9, 8, 20, 21), (8, 0, 3, 20)])
me_cube_021.materials.append(mat_planche)
me_cube_021.use_remesh_preserve_volume = False
me_cube_021.use_remesh_preserve_attributes = False
me_cube_021.use_mirror_vertex_groups = False
me_cube_021.update()
me_cube_020 = bpy.data.meshes.new('Cube.020')
me_cube_020.from_pydata([(-0.02357, -0.1622, 0.006068), (-0.02357, 0.1622, 0.006068), (0.02357, 0.1622, 0.006068), (0.02357, -0.1622, 0.006068), (-0.02357, -0.1851, 2.736), (-0.02357, 0.1622, 2.736), (0.03968, 0.1622, 2.711), (0.03968, -0.1622, 2.711), (-0.04835, -0.1243, 0.5521), (-0.01181, -0.1622, 1.098), (-0.05182, -0.1899, 1.644), (-0.02357, -0.1622, 2.19), (-0.04835, 0.1622, 0.5521), (-0.01181, 0.1622, 1.098), (-0.05182, 0.1211, 1.644), (-0.02357, 0.1241, 2.19), (0.02357, 0.1622, 0.5521), (0.02357, 0.1622, 1.098), (0.02357, 0.09942, 1.644), (0.02357, 0.1241, 2.19), (-0.001201, -0.1286, 0.5521), (0.03534, -0.1622, 1.098), (0.02357, -0.1785, 1.644), (0.02357, -0.1546, 2.19)], [], [(0, 1, 2, 3), (4, 7, 6, 5), (0, 8, 12, 1), (8, 9, 13, 12), (9, 10, 14, 13), (10, 11, 15, 14), (11, 4, 5, 15), (1, 12, 16, 2), (12, 13, 17, 16), (13, 14, 18, 17), (14, 15, 19, 18), (15, 5, 6, 19), (2, 16, 20, 3), (16, 17, 21, 20), (17, 18, 22, 21), (18, 19, 23, 22), (19, 6, 7, 23), (4, 11, 23, 7), (11, 10, 22, 23), (10, 9, 21, 22), (9, 8, 20, 21), (8, 0, 3, 20)])
me_cube_020.materials.append(mat_planche)
me_cube_020.use_remesh_preserve_volume = False
me_cube_020.use_remesh_preserve_attributes = False
me_cube_020.use_mirror_vertex_groups = False
me_cube_020.update()
me_cube_019 = bpy.data.meshes.new('Cube.019')
me_cube_019.from_pydata([(-0.02357, -0.1622, 0.006068), (-0.02357, 0.1622, 0.006068), (0.02357, 0.1622, 0.006068), (0.02357, -0.1622, 0.006068), (-0.02357, -0.1851, 2.736), (-0.02357, 0.1622, 2.736), (0.03968, 0.1622, 2.711), (0.03968, -0.1622, 2.711), (-0.04835, -0.1243, 0.5521), (-0.01181, -0.1622, 1.098), (-0.05182, -0.1899, 1.644), (-0.02357, -0.1622, 2.19), (-0.04835, 0.1622, 0.5521), (-0.01181, 0.1622, 1.098), (-0.05182, 0.1211, 1.644), (-0.02357, 0.1241, 2.19), (0.02357, 0.1622, 0.5521), (0.02357, 0.1622, 1.098), (0.02357, 0.09942, 1.644), (0.02357, 0.1241, 2.19), (-0.001201, -0.1286, 0.5521), (0.03534, -0.1622, 1.098), (0.02357, -0.1785, 1.644), (0.02357, -0.1546, 2.19)], [], [(0, 1, 2, 3), (4, 7, 6, 5), (0, 8, 12, 1), (8, 9, 13, 12), (9, 10, 14, 13), (10, 11, 15, 14), (11, 4, 5, 15), (1, 12, 16, 2), (12, 13, 17, 16), (13, 14, 18, 17), (14, 15, 19, 18), (15, 5, 6, 19), (2, 16, 20, 3), (16, 17, 21, 20), (17, 18, 22, 21), (18, 19, 23, 22), (19, 6, 7, 23), (4, 11, 23, 7), (11, 10, 22, 23), (10, 9, 21, 22), (9, 8, 20, 21), (8, 0, 3, 20)])
me_cube_019.materials.append(mat_planche)
me_cube_019.use_remesh_preserve_volume = False
me_cube_019.use_remesh_preserve_attributes = False
me_cube_019.use_mirror_vertex_groups = False
me_cube_019.update()
me_cube_018 = bpy.data.meshes.new('Cube.018')
me_cube_018.from_pydata([(-0.02357, -0.1622, 0.006068), (-0.02357, 0.1622, 0.006068), (0.02357, 0.1622, 0.006068), (0.02357, -0.1622, 0.006068), (-0.02357, -0.1851, 2.736), (-0.02357, 0.1622, 2.736), (0.03968, 0.1622, 2.711), (0.03968, -0.1622, 2.711), (-0.04835, -0.1243, 0.5521), (-0.01181, -0.1622, 1.098), (-0.05182, -0.1899, 1.644), (-0.02357, -0.1622, 2.19), (-0.04835, 0.1622, 0.5521), (-0.01181, 0.1622, 1.098), (-0.05182, 0.1211, 1.644), (-0.02357, 0.1241, 2.19), (0.02357, 0.1622, 0.5521), (0.02357, 0.1622, 1.098), (0.02357, 0.09942, 1.644), (0.02357, 0.1241, 2.19), (-0.001201, -0.1286, 0.5521), (0.03534, -0.1622, 1.098), (0.02357, -0.1785, 1.644), (0.02357, -0.1546, 2.19)], [], [(0, 1, 2, 3), (4, 7, 6, 5), (0, 8, 12, 1), (8, 9, 13, 12), (9, 10, 14, 13), (10, 11, 15, 14), (11, 4, 5, 15), (1, 12, 16, 2), (12, 13, 17, 16), (13, 14, 18, 17), (14, 15, 19, 18), (15, 5, 6, 19), (2, 16, 20, 3), (16, 17, 21, 20), (17, 18, 22, 21), (18, 19, 23, 22), (19, 6, 7, 23), (4, 11, 23, 7), (11, 10, 22, 23), (10, 9, 21, 22), (9, 8, 20, 21), (8, 0, 3, 20)])
me_cube_018.materials.append(mat_planche)
me_cube_018.use_remesh_preserve_volume = False
me_cube_018.use_remesh_preserve_attributes = False
me_cube_018.use_mirror_vertex_groups = False
me_cube_018.update()
me_cube_017 = bpy.data.meshes.new('Cube.017')
me_cube_017.from_pydata([(-0.02357, -0.1622, 0.006068), (-0.02357, 0.1622, 0.006068), (0.02357, 0.1622, 0.006068), (0.02357, -0.1622, 0.006068), (-0.02357, -0.1851, 2.736), (-0.02357, 0.1622, 2.736), (0.03968, 0.1622, 2.711), (0.03968, -0.1622, 2.711), (-0.04835, -0.1243, 0.5521), (-0.01181, -0.1622, 1.098), (-0.05182, -0.1899, 1.644), (-0.02357, -0.1622, 2.19), (-0.04835, 0.1622, 0.5521), (-0.01181, 0.1622, 1.098), (-0.05182, 0.1211, 1.644), (-0.02357, 0.1241, 2.19), (0.02357, 0.1622, 0.5521), (0.02357, 0.1622, 1.098), (0.02357, 0.09942, 1.644), (0.02357, 0.1241, 2.19), (-0.001201, -0.1286, 0.5521), (0.03534, -0.1622, 1.098), (0.02357, -0.1785, 1.644), (0.02357, -0.1546, 2.19)], [], [(0, 1, 2, 3), (4, 7, 6, 5), (0, 8, 12, 1), (8, 9, 13, 12), (9, 10, 14, 13), (10, 11, 15, 14), (11, 4, 5, 15), (1, 12, 16, 2), (12, 13, 17, 16), (13, 14, 18, 17), (14, 15, 19, 18), (15, 5, 6, 19), (2, 16, 20, 3), (16, 17, 21, 20), (17, 18, 22, 21), (18, 19, 23, 22), (19, 6, 7, 23), (4, 11, 23, 7), (11, 10, 22, 23), (10, 9, 21, 22), (9, 8, 20, 21), (8, 0, 3, 20)])
me_cube_017.materials.append(mat_planche)
me_cube_017.use_remesh_preserve_volume = False
me_cube_017.use_remesh_preserve_attributes = False
me_cube_017.use_mirror_vertex_groups = False
me_cube_017.update()
me_cube_016 = bpy.data.meshes.new('Cube.016')
me_cube_016.from_pydata([(-0.02357, -0.1622, 0.006068), (-0.02357, 0.1622, 0.006068), (0.02357, 0.1622, 0.006068), (0.02357, -0.1622, 0.006068), (-0.02357, -0.1851, 2.736), (-0.02357, 0.1622, 2.736), (0.03968, 0.1622, 2.711), (0.03968, -0.1622, 2.711), (-0.04835, -0.1243, 0.5521), (-0.01181, -0.1622, 1.098), (-0.05182, -0.1899, 1.644), (-0.02357, -0.1622, 2.19), (-0.04835, 0.1622, 0.5521), (-0.01181, 0.1622, 1.098), (-0.05182, 0.1211, 1.644), (-0.02357, 0.1241, 2.19), (0.02357, 0.1622, 0.5521), (0.02357, 0.1622, 1.098), (0.02357, 0.09942, 1.644), (0.02357, 0.1241, 2.19), (-0.001201, -0.1286, 0.5521), (0.03534, -0.1622, 1.098), (0.02357, -0.1785, 1.644), (0.02357, -0.1546, 2.19)], [], [(0, 1, 2, 3), (4, 7, 6, 5), (0, 8, 12, 1), (8, 9, 13, 12), (9, 10, 14, 13), (10, 11, 15, 14), (11, 4, 5, 15), (1, 12, 16, 2), (12, 13, 17, 16), (13, 14, 18, 17), (14, 15, 19, 18), (15, 5, 6, 19), (2, 16, 20, 3), (16, 17, 21, 20), (17, 18, 22, 21), (18, 19, 23, 22), (19, 6, 7, 23), (4, 11, 23, 7), (11, 10, 22, 23), (10, 9, 21, 22), (9, 8, 20, 21), (8, 0, 3, 20)])
me_cube_016.materials.append(mat_planche)
me_cube_016.use_remesh_preserve_volume = False
me_cube_016.use_remesh_preserve_attributes = False
me_cube_016.use_mirror_vertex_groups = False
me_cube_016.update()
me_cube_015 = bpy.data.meshes.new('Cube.015')
me_cube_015.from_pydata([(-0.02357, -0.1622, 0.006068), (-0.02357, 0.1622, 0.006068), (0.02357, 0.1622, 0.006068), (0.02357, -0.1622, 0.006068), (-0.02357, -0.1851, 2.736), (-0.02357, 0.1622, 2.736), (0.03968, 0.1622, 2.711), (0.03968, -0.1622, 2.711), (-0.04835, -0.1243, 0.5521), (-0.01181, -0.1622, 1.098), (-0.05182, -0.1899, 1.644), (-0.02357, -0.1622, 2.19), (-0.04835, 0.1622, 0.5521), (-0.01181, 0.1622, 1.098), (-0.05182, 0.1211, 1.644), (-0.02357, 0.1241, 2.19), (0.02357, 0.1622, 0.5521), (0.02357, 0.1622, 1.098), (0.02357, 0.09942, 1.644), (0.02357, 0.1241, 2.19), (-0.001201, -0.1286, 0.5521), (0.03534, -0.1622, 1.098), (0.02357, -0.1785, 1.644), (0.02357, -0.1546, 2.19)], [], [(0, 1, 2, 3), (4, 7, 6, 5), (0, 8, 12, 1), (8, 9, 13, 12), (9, 10, 14, 13), (10, 11, 15, 14), (11, 4, 5, 15), (1, 12, 16, 2), (12, 13, 17, 16), (13, 14, 18, 17), (14, 15, 19, 18), (15, 5, 6, 19), (2, 16, 20, 3), (16, 17, 21, 20), (17, 18, 22, 21), (18, 19, 23, 22), (19, 6, 7, 23), (4, 11, 23, 7), (11, 10, 22, 23), (10, 9, 21, 22), (9, 8, 20, 21), (8, 0, 3, 20)])
me_cube_015.materials.append(mat_planche)
me_cube_015.use_remesh_preserve_volume = False
me_cube_015.use_remesh_preserve_attributes = False
me_cube_015.use_mirror_vertex_groups = False
me_cube_015.update()
me_cube_014 = bpy.data.meshes.new('Cube.014')
me_cube_014.from_pydata([(-0.02357, -0.1622, 0.006068), (-0.02357, 0.1622, 0.006068), (0.02357, 0.1622, 0.006068), (0.02357, -0.1622, 0.006068), (-0.02357, -0.1851, 2.736), (-0.02357, 0.1622, 2.736), (0.03968, 0.1622, 2.711), (0.03968, -0.1622, 2.711), (-0.04835, -0.1243, 0.5521), (-0.01181, -0.1622, 1.098), (-0.05182, -0.1899, 1.644), (-0.02357, -0.1622, 2.19), (-0.04835, 0.1622, 0.5521), (-0.01181, 0.1622, 1.098), (-0.05182, 0.1211, 1.644), (-0.02357, 0.1241, 2.19), (0.02357, 0.1622, 0.5521), (0.02357, 0.1622, 1.098), (0.02357, 0.09942, 1.644), (0.02357, 0.1241, 2.19), (-0.001201, -0.1286, 0.5521), (0.03534, -0.1622, 1.098), (0.02357, -0.1785, 1.644), (0.02357, -0.1546, 2.19)], [], [(0, 1, 2, 3), (4, 7, 6, 5), (0, 8, 12, 1), (8, 9, 13, 12), (9, 10, 14, 13), (10, 11, 15, 14), (11, 4, 5, 15), (1, 12, 16, 2), (12, 13, 17, 16), (13, 14, 18, 17), (14, 15, 19, 18), (15, 5, 6, 19), (2, 16, 20, 3), (16, 17, 21, 20), (17, 18, 22, 21), (18, 19, 23, 22), (19, 6, 7, 23), (4, 11, 23, 7), (11, 10, 22, 23), (10, 9, 21, 22), (9, 8, 20, 21), (8, 0, 3, 20)])
me_cube_014.materials.append(mat_planche)
me_cube_014.use_remesh_preserve_volume = False
me_cube_014.use_remesh_preserve_attributes = False
me_cube_014.use_mirror_vertex_groups = False
me_cube_014.update()
me_cube_013 = bpy.data.meshes.new('Cube.013')
me_cube_013.from_pydata([(-0.02357, -0.1622, 0.006068), (-0.02357, 0.1622, 0.006068), (0.02357, 0.1622, 0.006068), (0.02357, -0.1622, 0.006068), (-0.02357, -0.1851, 2.736), (-0.02357, 0.1622, 2.736), (0.03968, 0.1622, 2.711), (0.03968, -0.1622, 2.711), (-0.04835, -0.1243, 0.5521), (-0.01181, -0.1622, 1.098), (-0.05182, -0.1899, 1.644), (-0.02357, -0.1622, 2.19), (-0.04835, 0.1622, 0.5521), (-0.01181, 0.1622, 1.098), (-0.05182, 0.1211, 1.644), (-0.02357, 0.1241, 2.19), (0.02357, 0.1622, 0.5521), (0.02357, 0.1622, 1.098), (0.02357, 0.09942, 1.644), (0.02357, 0.1241, 2.19), (-0.001201, -0.1286, 0.5521), (0.03534, -0.1622, 1.098), (0.02357, -0.1785, 1.644), (0.02357, -0.1546, 2.19)], [], [(0, 1, 2, 3), (4, 7, 6, 5), (0, 8, 12, 1), (8, 9, 13, 12), (9, 10, 14, 13), (10, 11, 15, 14), (11, 4, 5, 15), (1, 12, 16, 2), (12, 13, 17, 16), (13, 14, 18, 17), (14, 15, 19, 18), (15, 5, 6, 19), (2, 16, 20, 3), (16, 17, 21, 20), (17, 18, 22, 21), (18, 19, 23, 22), (19, 6, 7, 23), (4, 11, 23, 7), (11, 10, 22, 23), (10, 9, 21, 22), (9, 8, 20, 21), (8, 0, 3, 20)])
me_cube_013.materials.append(mat_planche)
me_cube_013.use_remesh_preserve_volume = False
me_cube_013.use_remesh_preserve_attributes = False
me_cube_013.use_mirror_vertex_groups = False
me_cube_013.update()
me_cube_012 = bpy.data.meshes.new('Cube.012')
me_cube_012.from_pydata([(-0.02357, -0.1622, 0.006068), (-0.02357, 0.1622, 0.006068), (0.02357, 0.1622, 0.006068), (0.02357, -0.1622, 0.006068), (-0.02357, -0.1851, 2.736), (-0.02357, 0.1622, 2.736), (0.03968, 0.1622, 2.711), (0.03968, -0.1622, 2.711), (-0.04835, -0.1243, 0.5521), (-0.01181, -0.1622, 1.098), (-0.05182, -0.1899, 1.644), (-0.02357, -0.1622, 2.19), (-0.04835, 0.1622, 0.5521), (-0.01181, 0.1622, 1.098), (-0.05182, 0.1211, 1.644), (-0.02357, 0.1241, 2.19), (0.02357, 0.1622, 0.5521), (0.02357, 0.1622, 1.098), (0.02357, 0.09942, 1.644), (0.02357, 0.1241, 2.19), (-0.001201, -0.1286, 0.5521), (0.03534, -0.1622, 1.098), (0.02357, -0.1785, 1.644), (0.02357, -0.1546, 2.19)], [], [(0, 1, 2, 3), (4, 7, 6, 5), (0, 8, 12, 1), (8, 9, 13, 12), (9, 10, 14, 13), (10, 11, 15, 14), (11, 4, 5, 15), (1, 12, 16, 2), (12, 13, 17, 16), (13, 14, 18, 17), (14, 15, 19, 18), (15, 5, 6, 19), (2, 16, 20, 3), (16, 17, 21, 20), (17, 18, 22, 21), (18, 19, 23, 22), (19, 6, 7, 23), (4, 11, 23, 7), (11, 10, 22, 23), (10, 9, 21, 22), (9, 8, 20, 21), (8, 0, 3, 20)])
me_cube_012.materials.append(mat_planche)
me_cube_012.use_remesh_preserve_volume = False
me_cube_012.use_remesh_preserve_attributes = False
me_cube_012.use_mirror_vertex_groups = False
me_cube_012.update()
me_cube_011 = bpy.data.meshes.new('Cube.011')
me_cube_011.from_pydata([(-0.02357, -0.1622, 0.006068), (-0.02357, 0.1622, 0.006068), (0.02357, 0.1622, 0.006068), (0.02357, -0.1622, 0.006068), (-0.02357, -0.1851, 2.736), (-0.02357, 0.1622, 2.736), (0.03968, 0.1622, 2.711), (0.03968, -0.1622, 2.711), (-0.04835, -0.1243, 0.5521), (-0.01181, -0.1622, 1.098), (-0.05182, -0.1899, 1.644), (-0.02357, -0.1622, 2.19), (-0.04835, 0.1622, 0.5521), (-0.01181, 0.1622, 1.098), (-0.05182, 0.1211, 1.644), (-0.02357, 0.1241, 2.19), (0.02357, 0.1622, 0.5521), (0.02357, 0.1622, 1.098), (0.02357, 0.09942, 1.644), (0.02357, 0.1241, 2.19), (-0.001201, -0.1286, 0.5521), (0.03534, -0.1622, 1.098), (0.02357, -0.1785, 1.644), (0.02357, -0.1546, 2.19)], [], [(0, 1, 2, 3), (4, 7, 6, 5), (0, 8, 12, 1), (8, 9, 13, 12), (9, 10, 14, 13), (10, 11, 15, 14), (11, 4, 5, 15), (1, 12, 16, 2), (12, 13, 17, 16), (13, 14, 18, 17), (14, 15, 19, 18), (15, 5, 6, 19), (2, 16, 20, 3), (16, 17, 21, 20), (17, 18, 22, 21), (18, 19, 23, 22), (19, 6, 7, 23), (4, 11, 23, 7), (11, 10, 22, 23), (10, 9, 21, 22), (9, 8, 20, 21), (8, 0, 3, 20)])
me_cube_011.materials.append(mat_planche)
me_cube_011.use_remesh_preserve_volume = False
me_cube_011.use_remesh_preserve_attributes = False
me_cube_011.use_mirror_vertex_groups = False
me_cube_011.update()
me_cube_010 = bpy.data.meshes.new('Cube.010')
me_cube_010.from_pydata([(-0.02357, -0.1622, 0.006068), (-0.02357, 0.1622, 0.006068), (0.02357, 0.1622, 0.006068), (0.02357, -0.1622, 0.006068), (-0.02357, -0.1851, 2.736), (-0.02357, 0.1622, 2.736), (0.03968, 0.1622, 2.711), (0.03968, -0.1622, 2.711), (-0.04835, -0.1243, 0.5521), (-0.01181, -0.1622, 1.098), (-0.05182, -0.1899, 1.644), (-0.02357, -0.1622, 2.19), (-0.04835, 0.1622, 0.5521), (-0.01181, 0.1622, 1.098), (-0.05182, 0.1211, 1.644), (-0.02357, 0.1241, 2.19), (0.02357, 0.1622, 0.5521), (0.02357, 0.1622, 1.098), (0.02357, 0.09942, 1.644), (0.02357, 0.1241, 2.19), (-0.001201, -0.1286, 0.5521), (0.03534, -0.1622, 1.098), (0.02357, -0.1785, 1.644), (0.02357, -0.1546, 2.19)], [], [(0, 1, 2, 3), (4, 7, 6, 5), (0, 8, 12, 1), (8, 9, 13, 12), (9, 10, 14, 13), (10, 11, 15, 14), (11, 4, 5, 15), (1, 12, 16, 2), (12, 13, 17, 16), (13, 14, 18, 17), (14, 15, 19, 18), (15, 5, 6, 19), (2, 16, 20, 3), (16, 17, 21, 20), (17, 18, 22, 21), (18, 19, 23, 22), (19, 6, 7, 23), (4, 11, 23, 7), (11, 10, 22, 23), (10, 9, 21, 22), (9, 8, 20, 21), (8, 0, 3, 20)])
me_cube_010.materials.append(mat_planche)
me_cube_010.use_remesh_preserve_volume = False
me_cube_010.use_remesh_preserve_attributes = False
me_cube_010.use_mirror_vertex_groups = False
me_cube_010.update()
me_cube_009 = bpy.data.meshes.new('Cube.009')
me_cube_009.from_pydata([(-0.02357, -0.1622, 0.006068), (-0.02357, 0.1622, 0.006068), (0.02357, 0.1622, 0.006068), (0.02357, -0.1622, 0.006068), (-0.02357, -0.1851, 2.736), (-0.02357, 0.1622, 2.736), (0.03968, 0.1622, 2.711), (0.03968, -0.1622, 2.711), (-0.04835, -0.1243, 0.5521), (-0.01181, -0.1622, 1.098), (-0.05182, -0.1899, 1.644), (-0.02357, -0.1622, 2.19), (-0.04835, 0.1622, 0.5521), (-0.01181, 0.1622, 1.098), (-0.05182, 0.1211, 1.644), (-0.02357, 0.1241, 2.19), (0.02357, 0.1622, 0.5521), (0.02357, 0.1622, 1.098), (0.02357, 0.09942, 1.644), (0.02357, 0.1241, 2.19), (-0.001201, -0.1286, 0.5521), (0.03534, -0.1622, 1.098), (0.02357, -0.1785, 1.644), (0.02357, -0.1546, 2.19)], [], [(0, 1, 2, 3), (4, 7, 6, 5), (0, 8, 12, 1), (8, 9, 13, 12), (9, 10, 14, 13), (10, 11, 15, 14), (11, 4, 5, 15), (1, 12, 16, 2), (12, 13, 17, 16), (13, 14, 18, 17), (14, 15, 19, 18), (15, 5, 6, 19), (2, 16, 20, 3), (16, 17, 21, 20), (17, 18, 22, 21), (18, 19, 23, 22), (19, 6, 7, 23), (4, 11, 23, 7), (11, 10, 22, 23), (10, 9, 21, 22), (9, 8, 20, 21), (8, 0, 3, 20)])
me_cube_009.materials.append(mat_planche)
me_cube_009.use_remesh_preserve_volume = False
me_cube_009.use_remesh_preserve_attributes = False
me_cube_009.use_mirror_vertex_groups = False
me_cube_009.update()
me_cube_008 = bpy.data.meshes.new('Cube.008')
me_cube_008.from_pydata([(-0.02357, -0.1622, 0.006068), (-0.02357, 0.1622, 0.006068), (0.02357, 0.1622, 0.006068), (0.02357, -0.1622, 0.006068), (-0.02357, -0.1851, 2.736), (-0.02357, 0.1622, 2.736), (0.03968, 0.1622, 2.711), (0.03968, -0.1622, 2.711), (-0.04835, -0.1243, 0.5521), (-0.01181, -0.1622, 1.098), (-0.05182, -0.1899, 1.644), (-0.02357, -0.1622, 2.19), (-0.04835, 0.1622, 0.5521), (-0.01181, 0.1622, 1.098), (-0.05182, 0.1211, 1.644), (-0.02357, 0.1241, 2.19), (0.02357, 0.1622, 0.5521), (0.02357, 0.1622, 1.098), (0.02357, 0.09942, 1.644), (0.02357, 0.1241, 2.19), (-0.001201, -0.1286, 0.5521), (0.03534, -0.1622, 1.098), (0.02357, -0.1785, 1.644), (0.02357, -0.1546, 2.19)], [], [(0, 1, 2, 3), (4, 7, 6, 5), (0, 8, 12, 1), (8, 9, 13, 12), (9, 10, 14, 13), (10, 11, 15, 14), (11, 4, 5, 15), (1, 12, 16, 2), (12, 13, 17, 16), (13, 14, 18, 17), (14, 15, 19, 18), (15, 5, 6, 19), (2, 16, 20, 3), (16, 17, 21, 20), (17, 18, 22, 21), (18, 19, 23, 22), (19, 6, 7, 23), (4, 11, 23, 7), (11, 10, 22, 23), (10, 9, 21, 22), (9, 8, 20, 21), (8, 0, 3, 20)])
me_cube_008.materials.append(mat_planche)
me_cube_008.use_remesh_preserve_volume = False
me_cube_008.use_remesh_preserve_attributes = False
me_cube_008.use_mirror_vertex_groups = False
me_cube_008.update()
me_cube_007 = bpy.data.meshes.new('Cube.007')
me_cube_007.from_pydata([(-0.02357, -0.1622, 0.006068), (-0.02357, 0.1622, 0.006068), (0.02357, 0.1622, 0.006068), (0.02357, -0.1622, 0.006068), (-0.02357, -0.1851, 2.736), (-0.02357, 0.1622, 2.736), (0.03968, 0.1622, 2.711), (0.03968, -0.1622, 2.711), (-0.04835, -0.1243, 0.5521), (-0.01181, -0.1622, 1.098), (-0.05182, -0.1899, 1.644), (-0.02357, -0.1622, 2.19), (-0.04835, 0.1622, 0.5521), (-0.01181, 0.1622, 1.098), (-0.05182, 0.1211, 1.644), (-0.02357, 0.1241, 2.19), (0.02357, 0.1622, 0.5521), (0.02357, 0.1622, 1.098), (0.02357, 0.09942, 1.644), (0.02357, 0.1241, 2.19), (-0.001201, -0.1286, 0.5521), (0.03534, -0.1622, 1.098), (0.02357, -0.1785, 1.644), (0.02357, -0.1546, 2.19)], [], [(0, 1, 2, 3), (4, 7, 6, 5), (0, 8, 12, 1), (8, 9, 13, 12), (9, 10, 14, 13), (10, 11, 15, 14), (11, 4, 5, 15), (1, 12, 16, 2), (12, 13, 17, 16), (13, 14, 18, 17), (14, 15, 19, 18), (15, 5, 6, 19), (2, 16, 20, 3), (16, 17, 21, 20), (17, 18, 22, 21), (18, 19, 23, 22), (19, 6, 7, 23), (4, 11, 23, 7), (11, 10, 22, 23), (10, 9, 21, 22), (9, 8, 20, 21), (8, 0, 3, 20)])
me_cube_007.materials.append(mat_planche)
me_cube_007.use_remesh_preserve_volume = False
me_cube_007.use_remesh_preserve_attributes = False
me_cube_007.use_mirror_vertex_groups = False
me_cube_007.update()
me_cube_006 = bpy.data.meshes.new('Cube.006')
me_cube_006.from_pydata([(-0.02357, -0.1622, 0.006068), (-0.02357, 0.1622, 0.006068), (0.02357, 0.1622, 0.006068), (0.02357, -0.1622, 0.006068), (-0.02357, -0.1851, 2.736), (-0.02357, 0.1622, 2.736), (0.03968, 0.1622, 2.711), (0.03968, -0.1622, 2.711), (-0.04835, -0.1243, 0.5521), (-0.01181, -0.1622, 1.098), (-0.05182, -0.1899, 1.644), (-0.02357, -0.1622, 2.19), (-0.04835, 0.1622, 0.5521), (-0.01181, 0.1622, 1.098), (-0.05182, 0.1211, 1.644), (-0.02357, 0.1241, 2.19), (0.02357, 0.1622, 0.5521), (0.02357, 0.1622, 1.098), (0.02357, 0.09942, 1.644), (0.02357, 0.1241, 2.19), (-0.001201, -0.1286, 0.5521), (0.03534, -0.1622, 1.098), (0.02357, -0.1785, 1.644), (0.02357, -0.1546, 2.19)], [], [(0, 1, 2, 3), (4, 7, 6, 5), (0, 8, 12, 1), (8, 9, 13, 12), (9, 10, 14, 13), (10, 11, 15, 14), (11, 4, 5, 15), (1, 12, 16, 2), (12, 13, 17, 16), (13, 14, 18, 17), (14, 15, 19, 18), (15, 5, 6, 19), (2, 16, 20, 3), (16, 17, 21, 20), (17, 18, 22, 21), (18, 19, 23, 22), (19, 6, 7, 23), (4, 11, 23, 7), (11, 10, 22, 23), (10, 9, 21, 22), (9, 8, 20, 21), (8, 0, 3, 20)])
me_cube_006.materials.append(mat_planche)
me_cube_006.use_remesh_preserve_volume = False
me_cube_006.use_remesh_preserve_attributes = False
me_cube_006.use_mirror_vertex_groups = False
me_cube_006.update()
me_cube_005 = bpy.data.meshes.new('Cube.005')
me_cube_005.from_pydata([(-0.02357, -0.1622, 0.006068), (-0.02357, 0.1622, 0.006068), (0.02357, 0.1622, 0.006068), (0.02357, -0.1622, 0.006068), (-0.02357, -0.1851, 2.736), (-0.02357, 0.1622, 2.736), (0.03968, 0.1622, 2.711), (0.03968, -0.1622, 2.711), (-0.04835, -0.1243, 0.5521), (-0.01181, -0.1622, 1.098), (-0.05182, -0.1899, 1.644), (-0.02357, -0.1622, 2.19), (-0.04835, 0.1622, 0.5521), (-0.01181, 0.1622, 1.098), (-0.05182, 0.1211, 1.644), (-0.02357, 0.1241, 2.19), (0.02357, 0.1622, 0.5521), (0.02357, 0.1622, 1.098), (0.02357, 0.09942, 1.644), (0.02357, 0.1241, 2.19), (-0.001201, -0.1286, 0.5521), (0.03534, -0.1622, 1.098), (0.02357, -0.1785, 1.644), (0.02357, -0.1546, 2.19)], [], [(0, 1, 2, 3), (4, 7, 6, 5), (0, 8, 12, 1), (8, 9, 13, 12), (9, 10, 14, 13), (10, 11, 15, 14), (11, 4, 5, 15), (1, 12, 16, 2), (12, 13, 17, 16), (13, 14, 18, 17), (14, 15, 19, 18), (15, 5, 6, 19), (2, 16, 20, 3), (16, 17, 21, 20), (17, 18, 22, 21), (18, 19, 23, 22), (19, 6, 7, 23), (4, 11, 23, 7), (11, 10, 22, 23), (10, 9, 21, 22), (9, 8, 20, 21), (8, 0, 3, 20)])
me_cube_005.materials.append(mat_planche)
me_cube_005.use_remesh_preserve_volume = False
me_cube_005.use_remesh_preserve_attributes = False
me_cube_005.use_mirror_vertex_groups = False
me_cube_005.update()
me_cube_004 = bpy.data.meshes.new('Cube.004')
me_cube_004.from_pydata([(-0.02357, -0.1622, 0.006068), (-0.02357, 0.1622, 0.006068), (0.02357, 0.1622, 0.006068), (0.02357, -0.1622, 0.006068), (-0.02357, -0.1851, 2.736), (-0.02357, 0.1622, 2.736), (0.03968, 0.1622, 2.711), (0.03968, -0.1622, 2.711), (-0.04835, -0.1243, 0.5521), (-0.01181, -0.1622, 1.098), (-0.05182, -0.1899, 1.644), (-0.02357, -0.1622, 2.19), (-0.04835, 0.1622, 0.5521), (-0.01181, 0.1622, 1.098), (-0.05182, 0.1211, 1.644), (-0.02357, 0.1241, 2.19), (0.02357, 0.1622, 0.5521), (0.02357, 0.1622, 1.098), (0.02357, 0.09942, 1.644), (0.02357, 0.1241, 2.19), (-0.001201, -0.1286, 0.5521), (0.03534, -0.1622, 1.098), (0.02357, -0.1785, 1.644), (0.02357, -0.1546, 2.19)], [], [(0, 1, 2, 3), (4, 7, 6, 5), (0, 8, 12, 1), (8, 9, 13, 12), (9, 10, 14, 13), (10, 11, 15, 14), (11, 4, 5, 15), (1, 12, 16, 2), (12, 13, 17, 16), (13, 14, 18, 17), (14, 15, 19, 18), (15, 5, 6, 19), (2, 16, 20, 3), (16, 17, 21, 20), (17, 18, 22, 21), (18, 19, 23, 22), (19, 6, 7, 23), (4, 11, 23, 7), (11, 10, 22, 23), (10, 9, 21, 22), (9, 8, 20, 21), (8, 0, 3, 20)])
me_cube_004.materials.append(mat_planche)
me_cube_004.use_remesh_preserve_volume = False
me_cube_004.use_remesh_preserve_attributes = False
me_cube_004.use_mirror_vertex_groups = False
me_cube_004.update()
me_cube_003 = bpy.data.meshes.new('Cube.003')
me_cube_003.from_pydata([(1.0, 1.0, -1.0), (1.0, -1.0, -1.0), (-1.0, -1.0, -1.0), (-1.0, 1.0, -1.0), (1.0, 1.0, 1.0), (1.0, -1.0, 1.0), (-1.0, -1.0, 1.0), (-1.0, 1.0, 1.0)], [], [(0, 1, 2, 3), (4, 7, 6, 5), (0, 4, 5, 1), (1, 5, 6, 2), (2, 6, 7, 3), (4, 0, 3, 7)])
me_cube_003.materials.append(mat_material)
me_cube_003.use_remesh_preserve_volume = False
me_cube_003.use_remesh_preserve_attributes = False
me_cube_003.use_mirror_vertex_groups = False
me_cube_003.update()
me_cube_002 = bpy.data.meshes.new('Cube.002')
me_cube_002.from_pydata([(-0.02357, -0.1622, 0.006068), (-0.02357, 0.1622, 0.006068), (0.02357, 0.1622, 0.006068), (0.02357, -0.1622, 0.006068), (-0.02357, -0.1851, 2.736), (-0.02357, 0.1622, 2.736), (0.03968, 0.1622, 2.711), (0.03968, -0.1622, 2.711), (-0.04835, -0.1243, 0.5521), (-0.01181, -0.1622, 1.098), (-0.05182, -0.1899, 1.644), (-0.02357, -0.1622, 2.19), (-0.04835, 0.1622, 0.5521), (-0.01181, 0.1622, 1.098), (-0.05182, 0.1211, 1.644), (-0.02357, 0.1241, 2.19), (0.02357, 0.1622, 0.5521), (0.02357, 0.1622, 1.098), (0.02357, 0.09942, 1.644), (0.02357, 0.1241, 2.19), (-0.001201, -0.1286, 0.5521), (0.03534, -0.1622, 1.098), (0.02357, -0.1785, 1.644), (0.02357, -0.1546, 2.19)], [], [(0, 1, 2, 3), (4, 7, 6, 5), (0, 8, 12, 1), (8, 9, 13, 12), (9, 10, 14, 13), (10, 11, 15, 14), (11, 4, 5, 15), (1, 12, 16, 2), (12, 13, 17, 16), (13, 14, 18, 17), (14, 15, 19, 18), (15, 5, 6, 19), (2, 16, 20, 3), (16, 17, 21, 20), (17, 18, 22, 21), (18, 19, 23, 22), (19, 6, 7, 23), (4, 11, 23, 7), (11, 10, 22, 23), (10, 9, 21, 22), (9, 8, 20, 21), (8, 0, 3, 20)])
me_cube_002.materials.append(mat_planche)
me_cube_002.use_remesh_preserve_volume = False
me_cube_002.use_remesh_preserve_attributes = False
me_cube_002.use_mirror_vertex_groups = False
me_cube_002.update()
me_cube = bpy.data.meshes.new('Cube')
me_cube.from_pydata([(1.0, 1.0, -1.0), (1.0, -1.0, -1.0), (-1.0, -1.0, -1.0), (-1.0, 1.0, -1.0), (1.0, 1.0, 1.0), (1.0, -1.0, 1.0), (-1.0, -1.0, 1.0), (-1.0, 1.0, 1.0)], [], [(0, 1, 2, 3), (4, 7, 6, 5), (0, 4, 5, 1), (1, 5, 6, 2), (2, 6, 7, 3), (4, 0, 3, 7)])
me_cube.materials.append(mat_material)
me_cube.use_remesh_preserve_volume = False
me_cube.use_remesh_preserve_attributes = False
me_cube.use_mirror_vertex_groups = False
me_cube.update()
me_cube_001 = bpy.data.meshes.new('Cube.001')
me_cube_001.from_pydata([(-0.02357, -0.1622, 0.006068), (-0.02357, 0.1622, 0.006068), (0.02357, 0.1622, 0.006068), (0.02357, -0.1622, 0.006068), (-0.02357, -0.1851, 2.736), (-0.02357, 0.1622, 2.736), (0.03968, 0.1622, 2.711), (0.03968, -0.1622, 2.711), (-0.04835, -0.1243, 0.5521), (-0.01181, -0.1622, 1.098), (-0.05182, -0.1899, 1.644), (-0.02357, -0.1622, 2.19), (-0.04835, 0.1622, 0.5521), (-0.01181, 0.1622, 1.098), (-0.05182, 0.1211, 1.644), (-0.02357, 0.1241, 2.19), (0.02357, 0.1622, 0.5521), (0.02357, 0.1622, 1.098), (0.02357, 0.09942, 1.644), (0.02357, 0.1241, 2.19), (-0.001201, -0.1286, 0.5521), (0.03534, -0.1622, 1.098), (0.02357, -0.1785, 1.644), (0.02357, -0.1546, 2.19)], [], [(0, 1, 2, 3), (4, 7, 6, 5), (0, 8, 12, 1), (8, 9, 13, 12), (9, 10, 14, 13), (10, 11, 15, 14), (11, 4, 5, 15), (1, 12, 16, 2), (12, 13, 17, 16), (13, 14, 18, 17), (14, 15, 19, 18), (15, 5, 6, 19), (2, 16, 20, 3), (16, 17, 21, 20), (17, 18, 22, 21), (18, 19, 23, 22), (19, 6, 7, 23), (4, 11, 23, 7), (11, 10, 22, 23), (10, 9, 21, 22), (9, 8, 20, 21), (8, 0, 3, 20)])
me_cube_001.materials.append(mat_planche)
me_cube_001.use_remesh_preserve_volume = False
me_cube_001.use_remesh_preserve_attributes = False
me_cube_001.use_mirror_vertex_groups = False
me_cube_001.update()

# ---- objects
ob_cube_050 = bpy.data.objects.new('Cube.050', me_cube_052)
ob_cube_049 = bpy.data.objects.new('Cube.049', me_cube_051)
ob_cube_048 = bpy.data.objects.new('Cube.048', me_cube_050)
ob_cube_047 = bpy.data.objects.new('Cube.047', me_cube_049)
ob_cube_046 = bpy.data.objects.new('Cube.046', me_cube_048)
ob_cube_045 = bpy.data.objects.new('Cube.045', me_cube_047)
ob_cube_044 = bpy.data.objects.new('Cube.044', me_cube_046)
ob_cube_043 = bpy.data.objects.new('Cube.043', me_cube_045)
ob_cube_042 = bpy.data.objects.new('Cube.042', me_cube_044)
ob_cube_041 = bpy.data.objects.new('Cube.041', me_cube_043)
ob_cube_040 = bpy.data.objects.new('Cube.040', me_cube_042)
ob_cube_039 = bpy.data.objects.new('Cube.039', me_cube_041)
ob_cube_038 = bpy.data.objects.new('Cube.038', me_cube_039)
ob_cube_037 = bpy.data.objects.new('Cube.037', me_cube_038)
ob_cube_036 = bpy.data.objects.new('Cube.036', me_cube_037)
ob_cube_035 = bpy.data.objects.new('Cube.035', me_cube_035)
ob_cube_034 = bpy.data.objects.new('Cube.034', me_cube_034)
ob_cube_033 = bpy.data.objects.new('Cube.033', me_cube_033)
ob_cube_032 = bpy.data.objects.new('Cube.032', me_cube_032)
ob_cube_031 = bpy.data.objects.new('Cube.031', me_cube_031)
ob_cube_030 = bpy.data.objects.new('Cube.030', me_cube_030)
ob_cube_029 = bpy.data.objects.new('Cube.029', me_cube_029)
ob_cube_028 = bpy.data.objects.new('Cube.028', me_cube_028)
ob_cube_027 = bpy.data.objects.new('Cube.027', me_cube_027)
ob_cube_026 = bpy.data.objects.new('Cube.026', me_cube_026)
ob_cube_025 = bpy.data.objects.new('Cube.025', me_cube_025)
ob_cube_024 = bpy.data.objects.new('Cube.024', me_cube_024)
ob_cube_023 = bpy.data.objects.new('Cube.023', me_cube_023)
ob_cube_022 = bpy.data.objects.new('Cube.022', me_cube_022)
ob_cube_021 = bpy.data.objects.new('Cube.021', me_cube_021)
ob_cube_020 = bpy.data.objects.new('Cube.020', me_cube_020)
ob_cube_019 = bpy.data.objects.new('Cube.019', me_cube_019)
ob_cube_018 = bpy.data.objects.new('Cube.018', me_cube_018)
ob_cube_017 = bpy.data.objects.new('Cube.017', me_cube_017)
ob_cube_016 = bpy.data.objects.new('Cube.016', me_cube_016)
ob_cube_015 = bpy.data.objects.new('Cube.015', me_cube_015)
ob_cube_014 = bpy.data.objects.new('Cube.014', me_cube_014)
ob_cube_013 = bpy.data.objects.new('Cube.013', me_cube_013)
ob_cube_012 = bpy.data.objects.new('Cube.012', me_cube_012)
ob_cube_011 = bpy.data.objects.new('Cube.011', me_cube_011)
ob_cube_010 = bpy.data.objects.new('Cube.010', me_cube_010)
ob_cube_009 = bpy.data.objects.new('Cube.009', me_cube_009)
ob_cube_008 = bpy.data.objects.new('Cube.008', me_cube_008)
ob_cube_007 = bpy.data.objects.new('Cube.007', me_cube_007)
ob_cube_006 = bpy.data.objects.new('Cube.006', me_cube_006)
ob_cube_005 = bpy.data.objects.new('Cube.005', me_cube_005)
ob_cube_004 = bpy.data.objects.new('Cube.004', me_cube_004)
ob_cube_003 = bpy.data.objects.new('Cube.003', me_cube_003)
ob_cube_002 = bpy.data.objects.new('Cube.002', me_cube_002)
ob_cube = bpy.data.objects.new('Cube', me_cube)
ob_lamp = bpy.data.objects.new('Lamp', light_lamp)
ob_camera = bpy.data.objects.new('Camera', cam_camera)
ob_cube_001 = bpy.data.objects.new('Cube.001', me_cube_001)

# ---- transforms, parenting, visibility, modifiers, constraints
ob_cube_050.location = (0.8595, -1.624, 3.579)
ob_cube_050.rotation_euler = (-6.266, 3.143, -6.206)
ob_cube_050.scale = (0.7066, 0.7068, 0.6954)
ob_cube_050.lock_rotations_4d = False
ob_cube_050.empty_display_type = 'ARROWS'
ob_cube_050.lineart.crease_threshold = 0.0
ob_cube_049.location = (0.8943, -1.611, 1.752)
ob_cube_049.rotation_euler = (-3.124, 0.0006735, 2.3)
ob_cube_049.scale = (0.7243, 0.7243, 0.6314)
ob_cube_049.lock_rotations_4d = False
ob_cube_049.empty_display_type = 'ARROWS'
ob_cube_049.lineart.crease_threshold = 0.0
ob_cube_048.location = (1.263, 0.9805, -0.002967)
ob_cube_048.rotation_euler = (6.327, -6.624, 0.1459)
ob_cube_048.scale = (0.5603, 0.5603, 0.5603)
ob_cube_048.lock_rotations_4d = False
ob_cube_048.empty_display_type = 'ARROWS'
ob_cube_048.lineart.crease_threshold = 0.0
ob_cube_047.location = (1.86, 0.633, 0.02724)
ob_cube_047.rotation_euler = (6.247, -6.405, 1.237)
ob_cube_047.scale = (0.5603, 0.5603, 0.5603)
ob_cube_047.lock_rotations_4d = False
ob_cube_047.empty_display_type = 'ARROWS'
ob_cube_047.lineart.crease_threshold = 0.0
ob_cube_046.location = (1.18, 0.772, 0.1049)
ob_cube_046.rotation_euler = (6.327, -6.624, 2.14)
ob_cube_046.scale = (0.5603, 0.5603, 0.5603)
ob_cube_046.lock_rotations_4d = False
ob_cube_046.empty_display_type = 'ARROWS'
ob_cube_046.lineart.crease_threshold = 0.0
ob_cube_045.location = (1.497, 0.8584, 0.1097)
ob_cube_045.rotation_euler = (6.327, -6.624, 0.5811)
ob_cube_045.scale = (0.5603, 0.5603, 0.5603)
ob_cube_045.lock_rotations_4d = False
ob_cube_045.empty_display_type = 'ARROWS'
ob_cube_045.lineart.crease_threshold = 0.0
ob_cube_044.location = (1.587, 1.016, 0.02139)
ob_cube_044.rotation_euler = (6.327, -6.624, 1.219)
ob_cube_044.scale = (0.5603, 0.5603, 0.5603)
ob_cube_044.lock_rotations_4d = False
ob_cube_044.empty_display_type = 'ARROWS'
ob_cube_044.lineart.crease_threshold = 0.0
ob_cube_043.location = (-1.081, -2.101, 1.902)
ob_cube_043.rotation_euler = (-4.695, 3.164, -3.163)
ob_cube_043.scale = (0.7246, 0.7268, 1.555)
ob_cube_043.lock_rotations_4d = False
ob_cube_043.empty_display_type = 'ARROWS'
ob_cube_043.lineart.crease_threshold = 0.0
ob_cube_042.location = (0.8553, 2.005, 1.872)
ob_cube_042.rotation_euler = (-4.765, 3.165, -6.281)
ob_cube_042.scale = (0.7243, 0.7243, 0.6261)
ob_cube_042.lock_rotations_4d = False
ob_cube_042.empty_display_type = 'ARROWS'
ob_cube_042.lineart.crease_threshold = 0.0
ob_cube_041.location = (0.8014, 0.3694, 0.04066)
ob_cube_041.rotation_euler = (0.0, 0.0, 0.0379)
ob_cube_041.scale = (0.7106, 0.7106, 0.6333)
ob_cube_041.lock_rotations_4d = False
ob_cube_041.empty_display_type = 'ARROWS'
ob_cube_041.lineart.crease_threshold = 0.0
ob_cube_040.location = (0.8297, 0.3575, 1.895)
ob_cube_040.rotation_euler = (0.0, 0.0, -0.02038)
ob_cube_040.scale = (0.7242, 0.6574, 0.5731)
ob_cube_040.lock_rotations_4d = False
ob_cube_040.empty_display_type = 'ARROWS'
ob_cube_040.lineart.crease_threshold = 0.0
ob_cube_039.location = (-1.057, -2.059, 1.905)
ob_cube_039.rotation_euler = (-4.765, 3.165, -4.685)
ob_cube_039.scale = (0.7243, 0.7246, 0.7165)
ob_cube_039.lock_rotations_4d = False
ob_cube_039.empty_display_type = 'ARROWS'
ob_cube_039.lineart.crease_threshold = 0.0
ob_cube_038.location = (0.9973, 2.425, 3.333)
ob_cube_038.rotation_euler = (-4.411, 4.687, -1.832)
ob_cube_038.scale = (0.7243, 0.7246, 0.7165)
ob_cube_038.lock_rotations_4d = False
ob_cube_038.empty_display_type = 'ARROWS'
ob_cube_038.lineart.crease_threshold = 0.0
ob_cube_037.location = (-0.9831, 2.144, 3.392)
ob_cube_037.rotation_euler = (-5.821, 4.681, -3.614)
ob_cube_037.scale = (0.7243, 0.7246, 0.7165)
ob_cube_037.lock_rotations_4d = False
ob_cube_037.empty_display_type = 'ARROWS'
ob_cube_037.lineart.crease_threshold = 0.0
ob_cube_036.location = (-0.9831, 2.144, 3.413)
ob_cube_036.rotation_euler = (-5.821, 4.681, -3.614)
ob_cube_036.scale = (0.7243, 0.7246, 0.7165)
ob_cube_036.lock_rotations_4d = False
ob_cube_036.empty_display_type = 'ARROWS'
ob_cube_036.lineart.crease_threshold = 0.0
ob_cube_035.location = (-1.057, 2.013, 1.905)
ob_cube_035.rotation_euler = (-4.765, 3.165, -4.685)
ob_cube_035.scale = (0.7243, 0.7246, 0.7165)
ob_cube_035.lock_rotations_4d = False
ob_cube_035.empty_display_type = 'ARROWS'
ob_cube_035.lineart.crease_threshold = 0.0
ob_cube_034.location = (3.553, -1.117, 2.208)
ob_cube_034.rotation_euler = (-1.561, 3.129, -4.539)
ob_cube_034.scale = (0.743, 0.7243, 1.039)
ob_cube_034.lock_rotations_4d = False
ob_cube_034.empty_display_type = 'ARROWS'
ob_cube_034.lineart.crease_threshold = 0.0
ob_cube_033.location = (3.138, 0.7536, 2.208)
ob_cube_033.rotation_euler = (-1.561, 3.129, -4.539)
ob_cube_033.scale = (0.7402, 0.7243, 0.8476)
ob_cube_033.lock_rotations_4d = False
ob_cube_033.empty_display_type = 'ARROWS'
ob_cube_033.lineart.crease_threshold = 0.0
ob_cube_032.location = (3.29, 0.7135, 2.26)
ob_cube_032.rotation_euler = (-4.765, 3.165, -6.125)
ob_cube_032.scale = (0.7243, 0.7243, 0.6314)
ob_cube_032.lock_rotations_4d = False
ob_cube_032.empty_display_type = 'ARROWS'
ob_cube_032.lineart.crease_threshold = 0.0
ob_cube_031.location = (3.573, -1.024, 1.459)
ob_cube_031.rotation_euler = (-1.561, 3.129, -6.104)
ob_cube_031.scale = (0.7243, 0.7243, 0.6314)
ob_cube_031.lock_rotations_4d = False
ob_cube_031.empty_display_type = 'ARROWS'
ob_cube_031.lineart.crease_threshold = 0.0
ob_cube_030.location = (-0.0348, 0.04917, 4.454)
ob_cube_030.scale = (1.0, 1.927, 1.0)
ob_cube_030.lineart.crease_threshold = 0.0
ob_cube_029.location = (3.554, -0.908, 1.88)
ob_cube_029.rotation_euler = (-1.561, 3.129, -6.104)
ob_cube_029.scale = (0.7243, 0.7243, 0.6314)
ob_cube_029.lock_rotations_4d = False
ob_cube_029.empty_display_type = 'ARROWS'
ob_cube_029.lineart.crease_threshold = 0.0
ob_cube_028.location = (-0.9512, -1.923, 1.866)
ob_cube_028.rotation_euler = (0.0, 0.0, 3.181)
ob_cube_028.scale = (0.6939, 0.6939, 0.6184)
ob_cube_028.lock_rotations_4d = False
ob_cube_028.empty_display_type = 'ARROWS'
ob_cube_028.lineart.crease_threshold = 0.0
ob_cube_027.location = (0.8123, -1.855, 1.78)
ob_cube_027.rotation_euler = (0.0, 0.0, 3.181)
ob_cube_027.scale = (0.7025, 0.7025, 0.6124)
ob_cube_027.lock_rotations_4d = False
ob_cube_027.empty_display_type = 'ARROWS'
ob_cube_027.lineart.crease_threshold = 0.0
ob_cube_026.location = (0.6968, -1.973, 1.881)
ob_cube_026.rotation_euler = (-3.142, 3.142, -1.582)
ob_cube_026.scale = (0.6676, 0.6676, 0.582)
ob_cube_026.lock_rotations_4d = False
ob_cube_026.empty_display_type = 'ARROWS'
ob_cube_026.lineart.crease_threshold = 0.0
ob_cube_025.location = (-0.9521, 1.868, 1.762)
ob_cube_025.rotation_euler = (-3.142, 3.142, -3.217)
ob_cube_025.scale = (0.6876, 0.6876, 0.5995)
ob_cube_025.lock_rotations_4d = False
ob_cube_025.empty_display_type = 'ARROWS'
ob_cube_025.lineart.crease_threshold = 0.0
ob_cube_024.location = (-0.89, 2.008, 1.881)
ob_cube_024.rotation_euler = (0.0, 0.0, 1.545)
ob_cube_024.scale = (0.6776, 0.6776, 0.5907)
ob_cube_024.lock_rotations_4d = False
ob_cube_024.empty_display_type = 'ARROWS'
ob_cube_024.lineart.crease_threshold = 0.0
ob_cube_023.location = (0.8297, 1.921, 1.895)
ob_cube_023.rotation_euler = (0.0, 0.0, -0.02038)
ob_cube_023.scale = (0.7242, 0.6574, 0.5731)
ob_cube_023.lock_rotations_4d = False
ob_cube_023.empty_display_type = 'ARROWS'
ob_cube_023.lineart.crease_threshold = 0.0
ob_cube_022.location = (0.6886, 2.01, 1.895)
ob_cube_022.rotation_euler = (-3.142, 3.142, -4.783)
ob_cube_022.scale = (0.657, 0.657, 0.5728)
ob_cube_022.lock_rotations_4d = False
ob_cube_022.empty_display_type = 'ARROWS'
ob_cube_022.lineart.crease_threshold = 0.0
ob_cube_021.location = (-0.8095, -1.975, 1.865)
ob_cube_021.rotation_euler = (-3.142, 3.142, -1.582)
ob_cube_021.scale = (0.7106, 0.7106, 0.6333)
ob_cube_021.lock_rotations_4d = False
ob_cube_021.empty_display_type = 'ARROWS'
ob_cube_021.lineart.crease_threshold = 0.0
ob_cube_020.location = (1.499, 0.777, -0.02326)
ob_cube_020.rotation_euler = (6.327, -6.624, 0.6087)
ob_cube_020.scale = (0.5603, 0.5603, 0.5603)
ob_cube_020.lock_rotations_4d = False
ob_cube_020.empty_display_type = 'ARROWS'
ob_cube_020.lineart.crease_threshold = 0.0
ob_cube_019.location = (3.465, -1.094, 0.04104)
ob_cube_019.rotation_euler = (0.0, 0.0, -1.387)
ob_cube_019.scale = (0.7106, 0.7106, 1.218)
ob_cube_019.lock_rotations_4d = False
ob_cube_019.empty_display_type = 'ARROWS'
ob_cube_019.lineart.crease_threshold = 0.0
ob_cube_018.location = (3.496, -0.946, 0.03948)
ob_cube_018.rotation_euler = (-3.142, 3.142, -6.15)
ob_cube_018.scale = (0.7106, 0.7106, 1.218)
ob_cube_018.lock_rotations_4d = False
ob_cube_018.empty_display_type = 'ARROWS'
ob_cube_018.lineart.crease_threshold = 0.0
ob_cube_017.location = (3.073, 0.6927, 0.03949)
ob_cube_017.rotation_euler = (-3.142, 3.142, -4.545)
ob_cube_017.scale = (0.7106, 0.7106, 1.207)
ob_cube_017.lock_rotations_4d = False
ob_cube_017.empty_display_type = 'ARROWS'
ob_cube_017.lineart.crease_threshold = 0.0
ob_cube_016.location = (3.221, 0.6668, 0.04103)
ob_cube_016.rotation_euler = (0.0, 0.0, 0.2179)
ob_cube_016.scale = (0.7106, 0.7106, 1.207)
ob_cube_016.lock_rotations_4d = False
ob_cube_016.empty_display_type = 'ARROWS'
ob_cube_016.lineart.crease_threshold = 0.0
ob_cube_015.location = (0.8014, 1.933, 0.04066)
ob_cube_015.rotation_euler = (0.0, 0.0, 0.0379)
ob_cube_015.scale = (0.7106, 0.7106, 0.6333)
ob_cube_015.lock_rotations_4d = False
ob_cube_015.empty_display_type = 'ARROWS'
ob_cube_015.lineart.crease_threshold = 0.0
ob_cube_014.location = (0.6597, 1.985, 0.03986)
ob_cube_014.rotation_euler = (-3.142, 3.142, -4.725)
ob_cube_014.scale = (0.7106, 0.7106, 0.6333)
ob_cube_014.lock_rotations_4d = False
ob_cube_014.empty_display_type = 'ARROWS'
ob_cube_014.lineart.crease_threshold = 0.0
ob_cube_013.location = (1.335, 0.6993, 0.0651)
ob_cube_013.rotation_euler = (6.327, -6.624, -0.02871)
ob_cube_013.scale = (0.5603, 0.5603, 0.5603)
ob_cube_013.lock_rotations_4d = False
ob_cube_013.empty_display_type = 'ARROWS'
ob_cube_013.lineart.crease_threshold = 0.0
ob_cube_012.location = (1.025, 0.8104, 0.0603)
ob_cube_012.rotation_euler = (6.327, -6.624, 1.53)
ob_cube_012.scale = (0.5603, 0.5603, 0.5603)
ob_cube_012.lock_rotations_4d = False
ob_cube_012.empty_display_type = 'ARROWS'
ob_cube_012.lineart.crease_threshold = 0.0
ob_cube_011.location = (-0.844, -1.998, 0.06927)
ob_cube_011.rotation_euler = (-3.142, 3.142, -7.926)
ob_cube_011.scale = (0.7243, 0.7243, 0.6314)
ob_cube_011.lock_rotations_4d = False
ob_cube_011.empty_display_type = 'ARROWS'
ob_cube_011.lineart.crease_threshold = 0.0
ob_cube_010.location = (-0.9849, -1.936, 0.07007)
ob_cube_010.rotation_euler = (0.0, 0.0, -3.163)
ob_cube_010.scale = (0.7243, 0.7243, 0.6314)
ob_cube_010.lock_rotations_4d = False
ob_cube_010.empty_display_type = 'ARROWS'
ob_cube_010.lineart.crease_threshold = 0.0
ob_cube_009.location = (0.7347, -1.999, 0.05594)
ob_cube_009.rotation_euler = (0.0, 0.0, -1.598)
ob_cube_009.scale = (0.7243, 0.7243, 0.6314)
ob_cube_009.lock_rotations_4d = False
ob_cube_009.empty_display_type = 'ARROWS'
ob_cube_009.lineart.crease_threshold = 0.0
ob_cube_008.location = (0.797, -1.858, 0.05514)
ob_cube_008.rotation_euler = (-3.142, 3.142, -6.36)
ob_cube_008.scale = (0.7243, 0.7243, 0.6314)
ob_cube_008.lock_rotations_4d = False
ob_cube_008.empty_display_type = 'ARROWS'
ob_cube_008.lineart.crease_threshold = 0.0
ob_cube_007.location = (-0.8118, 1.985, 0.05514)
ob_cube_007.rotation_euler = (-3.142, 3.142, -4.725)
ob_cube_007.scale = (0.7243, 0.7243, 0.6314)
ob_cube_007.lock_rotations_4d = False
ob_cube_007.empty_display_type = 'ARROWS'
ob_cube_007.lineart.crease_threshold = 0.0
ob_cube_006.location = (0.6597, 1.985, 0.03986)
ob_cube_006.rotation_euler = (-3.142, 3.142, -4.725)
ob_cube_006.scale = (0.7106, 0.7106, 0.6333)
ob_cube_006.lock_rotations_4d = False
ob_cube_006.empty_display_type = 'ARROWS'
ob_cube_006.lineart.crease_threshold = 0.0
ob_cube_005.location = (-0.9621, 1.932, 0.05594)
ob_cube_005.rotation_euler = (0.0, 0.0, 0.0379)
ob_cube_005.scale = (0.7243, 0.7243, 0.6314)
ob_cube_005.lock_rotations_4d = False
ob_cube_005.empty_display_type = 'ARROWS'
ob_cube_005.lineart.crease_threshold = 0.0
ob_cube_004.location = (0.7959, 1.266, 0.6196)
ob_cube_004.rotation_euler = (4.455, -6.35, 4.334)
ob_cube_004.scale = (0.7105, 0.7105, 0.7105)
ob_cube_004.lock_rotations_4d = False
ob_cube_004.empty_display_type = 'ARROWS'
ob_cube_004.lineart.crease_threshold = 0.0
ob_cube_003.location = (1.391, -0.5555, 0.9113)
ob_cube_003.rotation_euler = (0.0, 0.0, 4.885)
ob_cube_003.scale = (0.8737, 1.949, 0.8737)
ob_cube_003.lock_rotations_4d = False
ob_cube_003.empty_display_type = 'ARROWS'
ob_cube_003.lineart.crease_threshold = 0.0
ob_cube_002.location = (0.7959, 1.266, 0.1727)
ob_cube_002.rotation_euler = (4.79, -6.169, 4.377)
ob_cube_002.scale = (0.7105, 0.7105, 0.7105)
ob_cube_002.lock_rotations_4d = False
ob_cube_002.empty_display_type = 'ARROWS'
ob_cube_002.lineart.crease_threshold = 0.0
ob_cube.location = (-0.07218, 3.725e-09, 1.751)
ob_cube.scale = (0.8737, 1.949, 1.702)
ob_cube.lock_rotations_4d = False
ob_cube.empty_display_type = 'ARROWS'
ob_cube.lineart.crease_threshold = 0.0
ob_lamp.location = (4.076, 1.005, 5.904)
ob_lamp.rotation_euler = (0.6503, 0.05522, 1.866)
ob_lamp.lock_rotations_4d = False
ob_lamp.empty_display_type = 'ARROWS'
ob_lamp.color = (0.0, 0.0, 0.0, 0.0)
ob_lamp.lineart.crease_threshold = 0.0
ob_camera.location = (7.481, -6.508, 5.344)
ob_camera.rotation_euler = (1.109, 0.01082, 0.8149)
ob_camera.lock_rotations_4d = False
ob_camera.empty_display_type = 'ARROWS'
ob_camera.color = (0.0, 0.0, 0.0, 0.0)
ob_camera.display_type = 'WIRE'
ob_camera.lineart.crease_threshold = 0.0
ob_cube_001.location = (0.8014, 1.933, 0.04066)
ob_cube_001.rotation_euler = (0.0, 0.0, 0.0379)
ob_cube_001.scale = (0.7106, 0.7106, 0.6333)
ob_cube_001.lock_rotations_4d = False
ob_cube_001.empty_display_type = 'ARROWS'
ob_cube_001.lineart.crease_threshold = 0.0

# ---- collection membership
col_collection_1.objects.link(ob_cube_050)
col_collection_1.objects.link(ob_cube_049)
col_collection_1.objects.link(ob_cube_048)
col_collection_1.objects.link(ob_cube_047)
col_collection_1.objects.link(ob_cube_046)
col_collection_1.objects.link(ob_cube_045)
col_collection_1.objects.link(ob_cube_044)
col_collection_1.objects.link(ob_cube_043)
col_collection_1.objects.link(ob_cube_042)
col_collection_1.objects.link(ob_cube_041)
col_collection_1.objects.link(ob_cube_040)
col_collection_1.objects.link(ob_cube_039)
col_collection_1.objects.link(ob_cube_038)
col_collection_1.objects.link(ob_cube_037)
col_collection_1.objects.link(ob_cube_036)
col_collection_1.objects.link(ob_cube_035)
col_collection_1.objects.link(ob_cube_034)
col_collection_1.objects.link(ob_cube_033)
col_collection_1.objects.link(ob_cube_032)
col_collection_1.objects.link(ob_cube_031)
col_collection_1.objects.link(ob_cube_030)
col_collection_1.objects.link(ob_cube_029)
col_collection_1.objects.link(ob_cube_028)
col_collection_1.objects.link(ob_cube_027)
col_collection_1.objects.link(ob_cube_026)
col_collection_1.objects.link(ob_cube_025)
col_collection_1.objects.link(ob_cube_024)
col_collection_1.objects.link(ob_cube_023)
col_collection_1.objects.link(ob_cube_022)
col_collection_1.objects.link(ob_cube_021)
col_collection_1.objects.link(ob_cube_020)
col_collection_1.objects.link(ob_cube_019)
col_collection_1.objects.link(ob_cube_018)
col_collection_1.objects.link(ob_cube_017)
col_collection_1.objects.link(ob_cube_016)
col_collection_1.objects.link(ob_cube_015)
col_collection_1.objects.link(ob_cube_014)
col_collection_1.objects.link(ob_cube_013)
col_collection_1.objects.link(ob_cube_012)
col_collection_1.objects.link(ob_cube_011)
col_collection_1.objects.link(ob_cube_010)
col_collection_1.objects.link(ob_cube_009)
col_collection_1.objects.link(ob_cube_008)
col_collection_1.objects.link(ob_cube_007)
col_collection_1.objects.link(ob_cube_006)
col_collection_1.objects.link(ob_cube_005)
col_collection_1.objects.link(ob_cube_004)
col_collection_1.objects.link(ob_cube_003)
col_collection_1.objects.link(ob_cube_002)
col_collection_1.objects.link(ob_cube)
col_collection_1.objects.link(ob_lamp)
col_collection_1.objects.link(ob_camera)
col_collection_1.objects.link(ob_cube_001)

# ---- scene / render settings (as saved in the file)
scene.camera = ob_camera
scene.frame_start = 1; scene.frame_end = 250; scene.frame_set(1)
scene.render.engine = 'BLENDER_EEVEE_NEXT'
scene.render.image_settings.color_mode = 'RGB'
scene.render.image_settings.compression = 90
scene.render.resolution_percentage = 50
scene.render.dither_intensity = 0.0
scene.render.bake_margin = 2
scene.render.bake_bias = 0.0
scene.cycles.use_denoising = False
scene.cycles.samples = 10
scene.cycles.sampling_pattern = 'TABULATED_SOBOL'
scene.cycles.light_sampling_threshold = 0.0
scene.cycles.use_adaptive_sampling = False
scene.cycles.use_light_tree = False
scene.cycles.blur_glossy = 0.0
scene.cycles.volume_bounces = 1
scene.cycles.pixel_filter_type = 'GAUSSIAN'
scene.cycles.sample_clamp_indirect = 0.0
scene.view_settings.view_transform = 'Standard'
bpy.context.view_layer.update()
